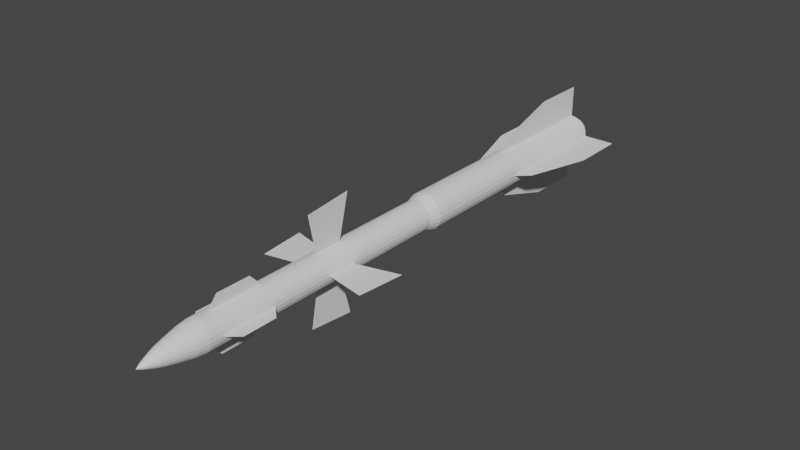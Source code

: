 # Source: R-27ER.blend  (saved by Blender 2.80.75; exported with 4.5.12 LTS)
import bpy
from mathutils import Matrix  # noqa: F401  (used for matrix-valued properties, if any)

bpy.ops.wm.read_factory_settings(use_empty=True)
scene = bpy.context.scene
scene.name = 'Scene'

# ---- collections
col_collection = bpy.data.collections.new('Collection'); scene.collection.children.link(col_collection)

# ---- world
world_world = bpy.data.worlds.new('World'); scene.world = world_world
world_world.use_nodes = True; world_world.node_tree.nodes.clear()
_N = world_world.node_tree.nodes; _L = world_world.node_tree.links
n0 = _N.new('ShaderNodeOutputWorld'); n0.name = 'World Output'; n0.location = (300, 300)
n1 = _N.new('ShaderNodeBackground'); n1.name = 'Background'; n1.location = (10, 300)
n1.inputs[0].default_value = (0.05088, 0.05088, 0.05088, 1.0)
_L.new(n1.outputs[0], n0.inputs[0])
n0.is_active_output = True
world_world.color = (0.05088, 0.05088, 0.05088)
world_world.use_sun_shadow = False
world_world.sun_shadow_jitter_overblur = 0.0

# ---- meshes
me_cube_007 = bpy.data.meshes.new('Cube.007')
me_cube_007.from_pydata([(-1.0, 7.401, 0.8808), (-1.0, 7.948, 1.477), (-1.0, 13.7, 0.8808), (-1.0, 13.7, 1.477), (1.0, 7.401, 0.8808), (1.0, 7.948, 1.477), (1.0, 13.7, 0.8808), (1.0, 13.7, 1.477), (-1.0, 11.03, 2.422), (-1.0, 13.7, 2.422), (1.0, 11.03, 2.422), (1.0, 13.7, 2.422), (-1.0, -5.058, 0.709), (-1.0, -5.436, 2.584), (-1.0, -3.727, 0.709), (-1.0, -3.186, 2.81), (1.0, -5.058, 0.709), (1.0, -5.436, 2.584), (1.0, -3.727, 0.709), (1.0, -3.186, 2.81), (-1.0, -10.74, 0.709), (-1.0, -10.21, 1.306), (-1.0, -8.052, 0.709), (-1.0, -8.59, 1.306), (1.0, -10.74, 0.709), (1.0, -10.21, 1.306), (1.0, -8.052, 0.709), (1.0, -8.59, 1.306), (-1.0, 7.401, -0.8808), (-1.0, 7.948, -1.477), (-1.0, 13.7, -0.8808), (-1.0, 13.7, -1.477), (1.0, 7.401, -0.8808), (1.0, 7.948, -1.477), (1.0, 13.7, -0.8808), (1.0, 13.7, -1.477), (-1.0, 11.03, -2.422), (-1.0, 13.7, -2.422), (1.0, 11.03, -2.422), (1.0, 13.7, -2.422), (-1.0, -5.058, -0.709), (-1.0, -5.436, -2.584), (-1.0, -3.727, -0.709), (-1.0, -3.186, -2.81), (1.0, -5.058, -0.709), (1.0, -5.436, -2.584), (1.0, -3.727, -0.709), (1.0, -3.186, -2.81), (-1.0, -10.74, -0.709), (-1.0, -10.21, -1.306), (-1.0, -8.052, -0.709), (-1.0, -8.59, -1.306), (1.0, -10.74, -0.709), (1.0, -10.21, -1.306), (1.0, -8.052, -0.709), (1.0, -8.59, -1.306), (-125.8, 7.401, -0.006999), (-211.0, 7.948, -0.006999), (-125.8, 13.7, -0.006998), (-211.0, 13.7, -0.006998), (-125.8, 7.401, 0.007001), (-211.0, 7.948, 0.007001), (-125.8, 13.7, 0.007002), (-211.0, 13.7, 0.007002), (-346.0, 11.03, -0.006998), (-346.0, 13.7, -0.006998), (-346.0, 11.03, 0.007002), (-346.0, 13.7, 0.007002), (-101.3, -5.058, -0.007001), (-369.2, -5.436, -0.007), (-101.3, -3.727, -0.007), (-401.5, -3.186, -0.007), (-101.3, -5.058, 0.006999), (-369.2, -5.436, 0.007), (-101.3, -3.727, 0.007), (-401.5, -3.186, 0.007), (-101.3, -10.74, -0.007001), (-186.6, -10.21, -0.007001), (-101.3, -8.052, -0.007001), (-186.6, -8.59, -0.007001), (-101.3, -10.74, 0.006999), (-186.6, -10.21, 0.006999), (-101.3, -8.052, 0.006999), (-186.6, -8.59, 0.006999), (125.8, 7.401, -0.006999), (211.0, 7.948, -0.006999), (125.8, 13.7, -0.006998), (211.0, 13.7, -0.006998), (125.8, 7.401, 0.007001), (211.0, 7.948, 0.007001), (125.8, 13.7, 0.007002), (211.0, 13.7, 0.007002), (346.0, 11.03, -0.006999), (346.0, 13.7, -0.006999), (346.0, 11.03, 0.007001), (346.0, 13.7, 0.007001), (101.3, -5.058, -0.007001), (369.2, -5.436, -0.007001), (101.3, -3.727, -0.007001), (401.5, -3.186, -0.007001), (101.3, -5.058, 0.006999), (369.2, -5.436, 0.006999), (101.3, -3.727, 0.006999), (401.5, -3.186, 0.006999), (101.3, -10.74, -0.007002), (186.6, -10.21, -0.007002), (101.3, -8.052, -0.007001), (186.6, -8.59, -0.007001), (101.3, -10.74, 0.006998), (186.6, -10.21, 0.006998), (101.3, -8.052, 0.006999), (186.6, -8.59, 0.006999)], [], [(0, 1, 3, 2), (2, 3, 7, 6), (6, 7, 5, 4), (4, 5, 1, 0), (3, 1, 8, 9), (11, 9, 8, 10), (1, 5, 10, 8), (7, 3, 9, 11), (5, 7, 11, 10), (12, 13, 15, 14), (14, 15, 19, 18), (18, 19, 17, 16), (16, 17, 13, 12), (13, 17, 19, 15), (20, 21, 23, 22), (22, 23, 27, 26), (26, 27, 25, 24), (24, 25, 21, 20), (21, 25, 27, 23), (28, 30, 31, 29), (30, 34, 35, 31), (34, 32, 33, 35), (32, 28, 29, 33), (31, 37, 36, 29), (39, 38, 36, 37), (29, 36, 38, 33), (35, 39, 37, 31), (33, 38, 39, 35), (40, 42, 43, 41), (42, 46, 47, 43), (46, 44, 45, 47), (44, 40, 41, 45), (41, 43, 47, 45), (48, 50, 51, 49), (50, 54, 55, 51), (54, 52, 53, 55), (52, 48, 49, 53), (49, 51, 55, 53), (56, 57, 59, 58), (58, 59, 63, 62), (62, 63, 61, 60), (60, 61, 57, 56), (59, 57, 64, 65), (67, 65, 64, 66), (57, 61, 66, 64), (63, 59, 65, 67), (61, 63, 67, 66), (68, 69, 71, 70), (70, 71, 75, 74), (74, 75, 73, 72), (72, 73, 69, 68), (69, 73, 75, 71), (76, 77, 79, 78), (78, 79, 83, 82), (82, 83, 81, 80), (80, 81, 77, 76), (77, 81, 83, 79), (84, 86, 87, 85), (86, 90, 91, 87), (90, 88, 89, 91), (88, 84, 85, 89), (87, 93, 92, 85), (95, 94, 92, 93), (85, 92, 94, 89), (91, 95, 93, 87), (89, 94, 95, 91), (96, 98, 99, 97), (98, 102, 103, 99), (102, 100, 101, 103), (100, 96, 97, 101), (97, 99, 103, 101), (104, 106, 107, 105), (106, 110, 111, 107), (110, 108, 109, 111), (108, 104, 105, 109), (105, 107, 111, 109)])
_uv = me_cube_007.uv_layers.new(name='UVMap')
_uv.uv.foreach_set('vector', [0.375, 0.0, 0.625, 0.0, 0.625, 0.25, 0.375, 0.25, 0.375, 0.25, 0.625, 0.25, 0.625, 0.5, 0.375, 0.5, 0.375, 0.5, 0.625, 0.5, 0.625, 0.75, 0.375, 0.75, 0.375, 0.75, 0.625, 0.75, 0.625, 1.0, 0.375, 1.0, 0.625, 0.25, 0.625, 0.0, 0.625, 0.0, 0.625, 0.25, 0.625, 0.5, 0.875, 0.5, 0.875, 0.75, 0.625, 0.75, 0.625, 1.0, 0.625, 0.75, 0.625, 0.75, 0.625, 1.0, 0.625, 0.5, 0.625, 0.25, 0.625, 0.25, 0.625, 0.5, 0.625, 0.75, 0.625, 0.5, 0.625, 0.5, 0.625, 0.75, 0.375, 0.0, 0.625, 0.0, 0.625, 0.25, 0.375, 0.25, 0.375, 0.25, 0.625, 0.25, 0.625, 0.5, 0.375, 0.5, 0.375, 0.5, 0.625, 0.5, 0.625, 0.75, 0.375, 0.75, 0.375, 0.75, 0.625, 0.75, 0.625, 1.0, 0.375, 1.0, 0.625, 1.0, 0.625, 0.75, 0.625, 0.5, 0.625, 0.25, 0.375, 0.0, 0.625, 0.0, 0.625, 0.25, 0.375, 0.25, 0.375, 0.25, 0.625, 0.25, 0.625, 0.5, 0.375, 0.5, 0.375, 0.5, 0.625, 0.5, 0.625, 0.75, 0.375, 0.75, 0.375, 0.75, 0.625, 0.75, 0.625, 1.0, 0.375, 1.0, 0.625, 1.0, 0.625, 0.75, 0.625, 0.5, 0.625, 0.25, 0.375, 0.0, 0.375, 0.25, 0.625, 0.25, 0.625, 0.0, 0.375, 0.25, 0.375, 0.5, 0.625, 0.5, 0.625, 0.25, 0.375, 0.5, 0.375, 0.75, 0.625, 0.75, 0.625, 0.5, 0.375, 0.75, 0.375, 1.0, 0.625, 1.0, 0.625, 0.75, 0.625, 0.25, 0.625, 0.25, 0.625, 0.0, 0.625, 0.0, 0.625, 0.5, 0.625, 0.75, 0.875, 0.75, 0.875, 0.5, 0.625, 1.0, 0.625, 1.0, 0.625, 0.75, 0.625, 0.75, 0.625, 0.5, 0.625, 0.5, 0.625, 0.25, 0.625, 0.25, 0.625, 0.75, 0.625, 0.75, 0.625, 0.5, 0.625, 0.5, 0.375, 0.0, 0.375, 0.25, 0.625, 0.25, 0.625, 0.0, 0.375, 0.25, 0.375, 0.5, 0.625, 0.5, 0.625, 0.25, 0.375, 0.5, 0.375, 0.75, 0.625, 0.75, 0.625, 0.5, 0.375, 0.75, 0.375, 1.0, 0.625, 1.0, 0.625, 0.75, 0.625, 1.0, 0.625, 0.25, 0.625, 0.5, 0.625, 0.75, 0.375, 0.0, 0.375, 0.25, 0.625, 0.25, 0.625, 0.0, 0.375, 0.25, 0.375, 0.5, 0.625, 0.5, 0.625, 0.25, 0.375, 0.5, 0.375, 0.75, 0.625, 0.75, 0.625, 0.5, 0.375, 0.75, 0.375, 1.0, 0.625, 1.0, 0.625, 0.75, 0.625, 1.0, 0.625, 0.25, 0.625, 0.5, 0.625, 0.75, 0.375, 0.0, 0.625, 0.0, 0.625, 0.25, 0.375, 0.25, 0.375, 0.25, 0.625, 0.25, 0.625, 0.5, 0.375, 0.5, 0.375, 0.5, 0.625, 0.5, 0.625, 0.75, 0.375, 0.75, 0.375, 0.75, 0.625, 0.75, 0.625, 1.0, 0.375, 1.0, 0.625, 0.25, 0.625, 0.0, 0.625, 0.0, 0.625, 0.25, 0.625, 0.5, 0.875, 0.5, 0.875, 0.75, 0.625, 0.75, 0.625, 1.0, 0.625, 0.75, 0.625, 0.75, 0.625, 1.0, 0.625, 0.5, 0.625, 0.25, 0.625, 0.25, 0.625, 0.5, 0.625, 0.75, 0.625, 0.5, 0.625, 0.5, 0.625, 0.75, 0.375, 0.0, 0.625, 0.0, 0.625, 0.25, 0.375, 0.25, 0.375, 0.25, 0.625, 0.25, 0.625, 0.5, 0.375, 0.5, 0.375, 0.5, 0.625, 0.5, 0.625, 0.75, 0.375, 0.75, 0.375, 0.75, 0.625, 0.75, 0.625, 1.0, 0.375, 1.0, 0.625, 1.0, 0.625, 0.75, 0.625, 0.5, 0.625, 0.25, 0.375, 0.0, 0.625, 0.0, 0.625, 0.25, 0.375, 0.25, 0.375, 0.25, 0.625, 0.25, 0.625, 0.5, 0.375, 0.5, 0.375, 0.5, 0.625, 0.5, 0.625, 0.75, 0.375, 0.75, 0.375, 0.75, 0.625, 0.75, 0.625, 1.0, 0.375, 1.0, 0.625, 1.0, 0.625, 0.75, 0.625, 0.5, 0.625, 0.25, 0.375, 0.0, 0.375, 0.25, 0.625, 0.25, 0.625, 0.0, 0.375, 0.25, 0.375, 0.5, 0.625, 0.5, 0.625, 0.25, 0.375, 0.5, 0.375, 0.75, 0.625, 0.75, 0.625, 0.5, 0.375, 0.75, 0.375, 1.0, 0.625, 1.0, 0.625, 0.75, 0.625, 0.25, 0.625, 0.25, 0.625, 0.0, 0.625, 0.0, 0.625, 0.5, 0.625, 0.75, 0.875, 0.75, 0.875, 0.5, 0.625, 1.0, 0.625, 1.0, 0.625, 0.75, 0.625, 0.75, 0.625, 0.5, 0.625, 0.5, 0.625, 0.25, 0.625, 0.25, 0.625, 0.75, 0.625, 0.75, 0.625, 0.5, 0.625, 0.5, 0.375, 0.0, 0.375, 0.25, 0.625, 0.25, 0.625, 0.0, 0.375, 0.25, 0.375, 0.5, 0.625, 0.5, 0.625, 0.25, 0.375, 0.5, 0.375, 0.75, 0.625, 0.75, 0.625, 0.5, 0.375, 0.75, 0.375, 1.0, 0.625, 1.0, 0.625, 0.75, 0.625, 1.0, 0.625, 0.25, 0.625, 0.5, 0.625, 0.75, 0.375, 0.0, 0.375, 0.25, 0.625, 0.25, 0.625, 0.0, 0.375, 0.25, 0.375, 0.5, 0.625, 0.5, 0.625, 0.25, 0.375, 0.5, 0.375, 0.75, 0.625, 0.75, 0.625, 0.5, 0.375, 0.75, 0.375, 1.0, 0.625, 1.0, 0.625, 0.75, 0.625, 1.0, 0.625, 0.25, 0.625, 0.5, 0.625, 0.75])
me_cube_007.use_remesh_preserve_volume = False
me_cube_007.use_remesh_preserve_attributes = False
me_cube_007.use_mirror_vertex_groups = False
me_cube_007.update()
me_cylinder_002 = bpy.data.meshes.new('Cylinder.002')
me_cylinder_002.from_pydata([(-3.134e-15, 1.0, -15.12), (1.414e-16, 1.0, 1.637), (0.2588, 0.9659, -15.12), (0.2588, 0.9659, 1.637), (0.5, 0.866, -15.12), (0.5, 0.866, 1.637), (0.7071, 0.7071, -15.12), (0.7071, 0.7071, 1.637), (0.866, 0.5, -15.12), (0.866, 0.5, 1.637), (0.9659, 0.2588, -15.12), (0.9659, 0.2588, 1.637), (1.0, -9.903e-07, -15.12), (1.0, 1.236e-07, 1.637), (0.9659, -0.2588, -15.12), (0.9659, -0.2588, 1.637), (0.866, -0.5, -15.12), (0.866, -0.5, 1.637), (0.7071, -0.7071, -15.12), (0.7071, -0.7071, 1.637), (0.5, -0.866, -15.12), (0.5, -0.866, 1.637), (0.2588, -0.9659, -15.12), (0.2588, -0.9659, 1.637), (3.894e-07, -1.0, -15.12), (3.894e-07, -1.0, 1.637), (-0.2588, -0.9659, -15.12), (-0.2588, -0.9659, 1.637), (-0.5, -0.866, -15.12), (-0.5, -0.866, 1.637), (-0.7071, -0.7071, -15.12), (-0.7071, -0.7071, 1.637), (-0.866, -0.5, -15.12), (-0.866, -0.5, 1.637), (-0.9659, -0.2588, -15.12), (-0.9659, -0.2588, 1.637), (-1.0, -1.531e-06, -15.12), (-1.0, -4.168e-07, 1.637), (-0.9659, 0.2588, -15.12), (-0.9659, 0.2588, 1.637), (-0.866, 0.5, -15.12), (-0.866, 0.5, 1.637), (-0.7071, 0.7071, -15.12), (-0.7071, 0.7071, 1.637), (-0.5, 0.866, -15.12), (-0.5, 0.866, 1.637), (-0.2588, 0.9659, -15.12), (-0.2588, 0.9659, 1.637), (1.758e-09, 0.9538, -15.49), (0.2469, 0.9213, -15.49), (0.4769, 0.826, -15.49), (0.6744, 0.6744, -15.49), (0.826, 0.4769, -15.49), (0.9213, 0.2469, -15.49), (0.9538, -1.001e-06, -15.49), (0.9213, -0.2469, -15.49), (0.826, -0.4769, -15.49), (0.6744, -0.6744, -15.49), (0.4769, -0.826, -15.49), (0.2469, -0.9213, -15.49), (3.732e-07, -0.9538, -15.49), (-0.2469, -0.9213, -15.49), (-0.4769, -0.826, -15.49), (-0.6744, -0.6744, -15.49), (-0.826, -0.4769, -15.49), (-0.9213, -0.2469, -15.49), (-0.9538, -1.516e-06, -15.49), (-0.9213, 0.2469, -15.49), (-0.826, 0.4769, -15.49), (-0.6744, 0.6744, -15.49), (-0.4769, 0.826, -15.49), (-0.2469, 0.9213, -15.49), (3.391e-09, 0.9129, -15.81), (0.2363, 0.8818, -15.81), (0.4565, 0.7906, -15.81), (0.6455, 0.6455, -15.81), (0.7906, 0.4565, -15.81), (0.8818, 0.2363, -15.81), (0.9129, -1.011e-06, -15.81), (0.8818, -0.2363, -15.81), (0.7906, -0.4565, -15.81), (0.6455, -0.6455, -15.81), (0.4565, -0.7906, -15.81), (0.2363, -0.8818, -15.81), (3.589e-07, -0.9129, -15.81), (-0.2363, -0.8818, -15.81), (-0.4565, -0.7906, -15.81), (-0.6455, -0.6455, -15.81), (-0.7906, -0.4565, -15.81), (-0.8818, -0.2363, -15.81), (-0.9129, -1.504e-06, -15.81), (-0.8818, 0.2363, -15.81), (-0.7906, 0.4565, -15.81), (-0.6455, 0.6455, -15.81), (-0.4565, 0.7906, -15.81), (-0.2363, 0.8818, -15.81), (9.269e-09, 0.8372, -16.16), (0.2167, 0.8086, -16.16), (0.4186, 0.725, -16.16), (0.592, 0.592, -16.16), (0.725, 0.4186, -16.16), (0.8086, 0.2167, -16.16), (0.8372, -1.026e-06, -16.16), (0.8086, -0.2167, -16.16), (0.725, -0.4186, -16.16), (0.592, -0.592, -16.16), (0.4186, -0.725, -16.16), (0.2167, -0.8086, -16.16), (3.353e-07, -0.8372, -16.16), (-0.2167, -0.8086, -16.16), (-0.4186, -0.725, -16.16), (-0.592, -0.592, -16.16), (-0.725, -0.4186, -16.16), (-0.8086, -0.2167, -16.16), (-0.8372, -1.478e-06, -16.16), (-0.8086, 0.2167, -16.16), (-0.725, 0.4186, -16.16), (-0.592, 0.592, -16.16), (-0.4186, 0.725, -16.16), (-0.2167, 0.8086, -16.16), (1.428e-08, 0.7714, -16.47), (0.1996, 0.7451, -16.47), (0.3857, 0.668, -16.47), (0.5454, 0.5454, -16.47), (0.668, 0.3857, -16.47), (0.7451, 0.1996, -16.47), (0.7714, -1.04e-06, -16.47), (0.7451, -0.1996, -16.47), (0.668, -0.3857, -16.47), (0.5454, -0.5454, -16.47), (0.3857, -0.668, -16.47), (0.1996, -0.7451, -16.47), (3.147e-07, -0.7714, -16.47), (-0.1996, -0.7451, -16.47), (-0.3857, -0.668, -16.47), (-0.5454, -0.5454, -16.47), (-0.668, -0.3857, -16.47), (-0.7451, -0.1996, -16.47), (-0.7714, -1.457e-06, -16.47), (-0.7451, 0.1996, -16.47), (-0.668, 0.3857, -16.47), (-0.5454, 0.5454, -16.47), (-0.3857, 0.668, -16.47), (-0.1996, 0.7451, -16.47), (9.608e-07, 0.7112, -16.76), (0.1841, 0.6869, -16.76), (0.3556, 0.6159, -16.76), (0.5029, 0.5029, -16.76), (0.6159, 0.3556, -16.76), (0.6869, 0.1841, -16.76), (0.7112, -1.053e-06, -16.76), (0.6869, -0.1841, -16.76), (0.6159, -0.3556, -16.76), (0.5029, -0.5029, -16.76), (0.3556, -0.6159, -16.76), (0.1841, -0.6869, -16.76), (1.238e-06, -0.7112, -16.76), (-0.1841, -0.6869, -16.76), (-0.3556, -0.6159, -16.76), (-0.5029, -0.5029, -16.76), (-0.6159, -0.3556, -16.76), (-0.6869, -0.1841, -16.76), (-0.7112, -1.437e-06, -16.76), (-0.6869, 0.1841, -16.76), (-0.6159, 0.3556, -16.76), (-0.5029, 0.5029, -16.76), (-0.3556, 0.6159, -16.76), (-0.1841, 0.6869, -16.76), (1.437e-06, 0.6373, -17.07), (0.1649, 0.6156, -17.07), (0.3186, 0.5519, -17.07), (0.4506, 0.4506, -17.07), (0.5519, 0.3186, -17.07), (0.6156, 0.1649, -17.07), (0.6373, -1.069e-06, -17.07), (0.6156, -0.1649, -17.07), (0.5519, -0.3186, -17.07), (0.4506, -0.4506, -17.07), (0.3186, -0.5519, -17.07), (0.1649, -0.6156, -17.07), (1.685e-06, -0.6373, -17.07), (-0.1649, -0.6156, -17.07), (-0.3186, -0.5519, -17.07), (-0.4506, -0.4506, -17.07), (-0.5519, -0.3186, -17.07), (-0.6156, -0.1649, -17.07), (-0.6373, -1.413e-06, -17.07), (-0.6156, 0.1649, -17.07), (-0.5519, 0.3186, -17.07), (-0.4506, 0.4506, -17.07), (-0.3186, 0.5519, -17.07), (-0.1649, 0.6156, -17.07), (1.911e-06, 0.5708, -17.35), (0.1477, 0.5514, -17.35), (0.2854, 0.4943, -17.35), (0.4036, 0.4036, -17.35), (0.4943, 0.2854, -17.35), (0.5514, 0.1477, -17.35), (0.5708, -1.081e-06, -17.35), (0.5514, -0.1477, -17.35), (0.4943, -0.2854, -17.35), (0.4036, -0.4036, -17.35), (0.2854, -0.4943, -17.35), (0.1477, -0.5514, -17.35), (2.133e-06, -0.5708, -17.35), (-0.1477, -0.5514, -17.35), (-0.2854, -0.4943, -17.35), (-0.4036, -0.4036, -17.35), (-0.4943, -0.2854, -17.35), (-0.5514, -0.1477, -17.35), (-0.5708, -1.39e-06, -17.35), (-0.5514, 0.1477, -17.35), (-0.4943, 0.2854, -17.35), (-0.4036, 0.4036, -17.35), (-0.2854, 0.4943, -17.35), (-0.1477, 0.5514, -17.35), (2.392e-06, 0.4904, -17.62), (0.1269, 0.4737, -17.62), (0.2452, 0.4247, -17.62), (0.3468, 0.3468, -17.62), (0.4247, 0.2452, -17.62), (0.4737, 0.1269, -17.62), (0.4904, -1.097e-06, -17.62), (0.4737, -0.1269, -17.62), (0.4247, -0.2452, -17.62), (0.3468, -0.3468, -17.62), (0.2452, -0.4247, -17.62), (0.1269, -0.4737, -17.62), (2.583e-06, -0.4904, -17.62), (-0.1269, -0.4737, -17.62), (-0.2452, -0.4247, -17.62), (-0.3468, -0.3468, -17.62), (-0.4247, -0.2452, -17.62), (-0.4737, -0.1269, -17.62), (-0.4904, -1.362e-06, -17.62), (-0.4737, 0.1269, -17.62), (-0.4247, 0.2452, -17.62), (-0.3468, 0.3468, -17.62), (-0.2452, 0.4247, -17.62), (-0.1269, 0.4737, -17.62), (2.397e-06, 0.4147, -17.84), (0.1073, 0.4006, -17.84), (0.2074, 0.3592, -17.84), (0.2933, 0.2933, -17.84), (0.3592, 0.2074, -17.84), (0.4006, 0.1073, -17.84), (0.4147, -1.111e-06, -17.84), (0.4006, -0.1073, -17.84), (0.3592, -0.2074, -17.84), (0.2933, -0.2933, -17.84), (0.2074, -0.3592, -17.84), (0.1073, -0.4006, -17.84), (2.559e-06, -0.4147, -17.84), (-0.1073, -0.4006, -17.84), (-0.2074, -0.3592, -17.84), (-0.2933, -0.2933, -17.84), (-0.3592, -0.2074, -17.84), (-0.4006, -0.1073, -17.84), (-0.4147, -1.336e-06, -17.84), (-0.4006, 0.1073, -17.84), (-0.3592, 0.2074, -17.84), (-0.2933, 0.2933, -17.84), (-0.2074, 0.3592, -17.84), (-0.1073, 0.4006, -17.84), (1.934e-06, 0.3241, -18.09), (0.0839, 0.3131, -18.09), (0.1621, 0.2807, -18.09), (0.2292, 0.2292, -18.09), (0.2807, 0.1621, -18.09), (0.3131, 0.08389, -18.09), (0.3242, -1.131e-06, -18.09), (0.3131, -0.0839, -18.09), (0.2807, -0.1621, -18.09), (0.2292, -0.2292, -18.09), (0.1621, -0.2807, -18.09), (0.0839, -0.3131, -18.09), (2.06e-06, -0.3242, -18.09), (-0.08389, -0.3131, -18.09), (-0.1621, -0.2807, -18.09), (-0.2292, -0.2292, -18.09), (-0.2807, -0.1621, -18.09), (-0.3131, -0.0839, -18.09), (-0.3241, -1.306e-06, -18.09), (-0.3131, 0.08389, -18.09), (-0.2807, 0.1621, -18.09), (-0.2292, 0.2292, -18.09), (-0.1621, 0.2807, -18.09), (-0.08389, 0.3131, -18.09), (9.917e-07, 0.2556, -18.27), (0.06616, 0.2469, -18.27), (0.1278, 0.2214, -18.27), (0.1808, 0.1807, -18.27), (0.2214, 0.1278, -18.27), (0.2469, 0.06616, -18.27), (0.2556, -1.145e-06, -18.27), (0.2469, -0.06616, -18.27), (0.2214, -0.1278, -18.27), (0.1808, -0.1808, -18.27), (0.1278, -0.2214, -18.27), (0.06616, -0.2469, -18.27), (1.091e-06, -0.2556, -18.27), (-0.06616, -0.2469, -18.27), (-0.1278, -0.2214, -18.27), (-0.1807, -0.1808, -18.27), (-0.2214, -0.1278, -18.27), (-0.2469, -0.06616, -18.27), (-0.2556, -1.283e-06, -18.27), (-0.2469, 0.06616, -18.27), (-0.2214, 0.1278, -18.27), (-0.1807, 0.1807, -18.27), (-0.1278, 0.2214, -18.27), (-0.06616, 0.2469, -18.27), (5.249e-07, 0.2007, -18.42), (0.05196, 0.1939, -18.42), (0.1004, 0.1739, -18.42), (0.142, 0.142, -18.42), (0.1739, 0.1004, -18.42), (0.1939, 0.05196, -18.42), (0.2008, -1.155e-06, -18.42), (0.1939, -0.05196, -18.42), (0.1739, -0.1004, -18.42), (0.142, -0.142, -18.42), (0.1004, -0.1739, -18.42), (0.05196, -0.1939, -18.42), (6.03e-07, -0.2008, -18.42), (-0.05196, -0.1939, -18.42), (-0.1004, -0.1739, -18.42), (-0.142, -0.142, -18.42), (-0.1739, -0.1004, -18.42), (-0.1939, -0.05196, -18.42), (-0.2008, -1.264e-06, -18.42), (-0.1939, 0.05196, -18.42), (-0.1739, 0.1004, -18.42), (-0.142, 0.142, -18.42), (-0.1004, 0.1739, -18.42), (-0.05196, 0.1939, -18.42), (5.498e-08, 0.1077, -18.6), (0.02788, 0.1041, -18.6), (0.05386, 0.09329, -18.6), (0.07618, 0.07617, -18.6), (0.0933, 0.05386, -18.6), (0.1041, 0.02788, -18.6), (0.1077, -1.173e-06, -18.6), (0.1041, -0.02788, -18.6), (0.0933, -0.05387, -18.6), (0.07618, -0.07618, -18.6), (0.05386, -0.0933, -18.6), (0.02788, -0.1041, -18.6), (9.693e-08, -0.1077, -18.6), (-0.02788, -0.1041, -18.6), (-0.05386, -0.0933, -18.6), (-0.07618, -0.07618, -18.6), (-0.0933, -0.05387, -18.6), (-0.1041, -0.02788, -18.6), (-0.1077, -1.231e-06, -18.6), (-0.1041, 0.02788, -18.6), (-0.0933, 0.05386, -18.6), (-0.07618, 0.07617, -18.6), (-0.05386, 0.09329, -18.6), (-0.02788, 0.1041, -18.6), (-2.764e-06, -1.191e-06, -18.79), (-0.6011, 1.041, 2.36), (-0.8502, 0.8502, 2.36), (-1.041, 0.6011, 2.36), (-1.161, 0.3112, 2.36), (-1.202, -4.91e-07, 2.36), (-1.161, -0.3112, 2.36), (-1.041, -0.6011, 2.36), (-0.8502, -0.8502, 2.36), (-0.6011, -1.041, 2.36), (-0.3112, -1.161, 2.36), (4.615e-07, -1.202, 2.36), (0.3112, -1.161, 2.36), (0.6011, -1.041, 2.36), (0.8502, -0.8502, 2.36), (1.041, -0.6011, 2.36), (1.161, -0.3112, 2.36), (1.202, 1.587e-07, 2.36), (1.161, 0.3112, 2.36), (1.041, 0.6011, 2.36), (0.8502, 0.8502, 2.36), (0.6011, 1.041, 2.36), (0.3112, 1.161, 2.36), (-6.702e-09, 1.202, 2.36), (-0.3112, 1.161, 2.36), (-0.6011, 1.041, 18.38), (-0.8502, 0.8502, 18.38), (-1.041, 0.6011, 18.38), (-1.161, 0.3112, 18.38), (-1.202, -4.898e-07, 18.38), (-1.161, -0.3112, 18.38), (-1.041, -0.6011, 18.38), (-0.8502, -0.8502, 18.38), (-0.6011, -1.041, 18.38), (-0.3112, -1.161, 18.38), (1.404e-06, -1.202, 18.38), (0.3112, -1.161, 18.38), (0.6011, -1.041, 18.38), (0.8502, -0.8502, 18.38), (1.041, -0.6011, 18.38), (1.161, -0.3112, 18.38), (1.202, 1.599e-07, 18.38), (1.161, 0.3112, 18.38), (1.041, 0.6011, 18.38), (0.8502, 0.8502, 18.38), (0.6011, 1.041, 18.38), (0.3112, 1.161, 18.38), (9.356e-07, 1.202, 18.38), (-0.3112, 1.161, 18.38), (-0.374, 0.6478, 19.01), (-0.5289, 0.5289, 19.01), (-0.6478, 0.374, 19.01), (-0.7225, 0.1936, 19.01), (-0.748, -3.105e-07, 19.01), (-0.7225, -0.1936, 19.01), (-0.6478, -0.374, 19.01), (-0.5289, -0.5289, 19.01), (-0.374, -0.6478, 19.01), (-0.1936, -0.7225, 19.01), (1.216e-06, -0.748, 19.01), (0.1936, -0.7225, 19.01), (0.374, -0.6478, 19.01), (0.5289, -0.5289, 19.01), (0.6478, -0.374, 19.01), (0.7225, -0.1936, 19.01), (0.748, 8.376e-08, 19.01), (0.7225, 0.1936, 19.01), (0.6478, 0.374, 19.01), (0.5289, 0.5289, 19.01), (0.374, 0.6478, 19.01), (0.1936, 0.7225, 19.01), (9.346e-07, 0.748, 19.01), (-0.1936, 0.7225, 19.01), (0.7896, 0.2116, 19.01), (0.7079, 0.4087, 19.01), (0.8174, 9.211e-08, 19.01), (0.7896, -0.2116, 19.01), (0.7079, -0.4087, 19.01), (0.578, -0.578, 19.01), (0.4087, -0.7079, 19.01), (0.2116, -0.7896, 19.01), (1.245e-06, -0.8174, 19.01), (-0.2116, -0.7896, 19.01), (-0.4087, -0.7079, 19.01), (-0.578, -0.578, 19.01), (-0.7079, -0.4087, 19.01), (-0.7896, -0.2116, 19.01), (-0.8174, -3.496e-07, 19.01), (-0.7896, 0.2116, 19.01), (-0.7079, 0.4087, 19.01), (-0.578, 0.578, 19.01), (-0.4087, 0.7079, 19.01), (-0.2116, 0.7896, 19.01), (9.268e-07, 0.8174, 19.01), (0.578, 0.578, 19.01), (0.4087, 0.7079, 19.01), (0.2116, 0.7896, 19.01), (-0.374, 0.6478, 17.66), (-0.5289, 0.5289, 17.66), (-0.6478, 0.374, 17.66), (-0.7225, 0.1936, 17.66), (-0.748, -3.105e-07, 17.66), (-0.7225, -0.1936, 17.66), (-0.6478, -0.374, 17.66), (-0.5289, -0.5289, 17.66), (-0.374, -0.6478, 17.66), (-0.1936, -0.7225, 17.66), (4.369e-06, -0.748, 17.66), (0.1936, -0.7225, 17.66), (0.374, -0.6478, 17.66), (0.5289, -0.5289, 17.66), (0.6478, -0.374, 17.66), (0.7225, -0.1936, 17.66), (0.748, 8.376e-08, 17.66), (0.7225, 0.1936, 17.66), (0.6478, 0.374, 17.66), (0.5289, 0.5289, 17.66), (0.374, 0.6478, 17.66), (0.1936, 0.7225, 17.66), (4.087e-06, 0.748, 17.66), (-0.1936, 0.7225, 17.66)], [], [(0, 1, 3, 2), (2, 3, 5, 4), (4, 5, 7, 6), (6, 7, 9, 8), (8, 9, 11, 10), (10, 11, 13, 12), (12, 13, 15, 14), (14, 15, 17, 16), (16, 17, 19, 18), (18, 19, 21, 20), (20, 21, 23, 22), (22, 23, 25, 24), (24, 25, 27, 26), (26, 27, 29, 28), (28, 29, 31, 30), (30, 31, 33, 32), (32, 33, 35, 34), (34, 35, 37, 36), (36, 37, 39, 38), (38, 39, 41, 40), (40, 41, 43, 42), (42, 43, 45, 44), (9, 7, 380, 379), (44, 45, 47, 46), (46, 47, 1, 0), (26, 28, 62, 61), (53, 54, 78, 77), (36, 38, 67, 66), (46, 0, 48, 71), (2, 4, 50, 49), (12, 14, 55, 54), (22, 24, 60, 59), (32, 34, 65, 64), (42, 44, 70, 69), (8, 10, 53, 52), (18, 20, 58, 57), (28, 30, 63, 62), (38, 40, 68, 67), (4, 6, 51, 50), (14, 16, 56, 55), (0, 2, 49, 48), (24, 26, 61, 60), (34, 36, 66, 65), (44, 46, 71, 70), (10, 12, 54, 53), (20, 22, 59, 58), (30, 32, 64, 63), (40, 42, 69, 68), (6, 8, 52, 51), (16, 18, 57, 56), (81, 82, 106, 105), (68, 69, 93, 92), (61, 62, 86, 85), (54, 55, 79, 78), (69, 70, 94, 93), (62, 63, 87, 86), (55, 56, 80, 79), (70, 71, 95, 94), (48, 49, 73, 72), (63, 64, 88, 87), (56, 57, 81, 80), (71, 48, 72, 95), (49, 50, 74, 73), (64, 65, 89, 88), (57, 58, 82, 81), (50, 51, 75, 74), (65, 66, 90, 89), (58, 59, 83, 82), (51, 52, 76, 75), (66, 67, 91, 90), (59, 60, 84, 83), (52, 53, 77, 76), (67, 68, 92, 91), (60, 61, 85, 84), (116, 117, 141, 140), (74, 75, 99, 98), (89, 90, 114, 113), (82, 83, 107, 106), (75, 76, 100, 99), (90, 91, 115, 114), (83, 84, 108, 107), (76, 77, 101, 100), (91, 92, 116, 115), (84, 85, 109, 108), (77, 78, 102, 101), (92, 93, 117, 116), (85, 86, 110, 109), (78, 79, 103, 102), (93, 94, 118, 117), (86, 87, 111, 110), (79, 80, 104, 103), (94, 95, 119, 118), (72, 73, 97, 96), (87, 88, 112, 111), (80, 81, 105, 104), (95, 72, 96, 119), (73, 74, 98, 97), (88, 89, 113, 112), (129, 130, 154, 153), (109, 110, 134, 133), (102, 103, 127, 126), (117, 118, 142, 141), (110, 111, 135, 134), (103, 104, 128, 127), (118, 119, 143, 142), (96, 97, 121, 120), (111, 112, 136, 135), (104, 105, 129, 128), (119, 96, 120, 143), (97, 98, 122, 121), (112, 113, 137, 136), (105, 106, 130, 129), (98, 99, 123, 122), (113, 114, 138, 137), (106, 107, 131, 130), (99, 100, 124, 123), (114, 115, 139, 138), (107, 108, 132, 131), (100, 101, 125, 124), (115, 116, 140, 139), (108, 109, 133, 132), (101, 102, 126, 125), (157, 158, 182, 181), (122, 123, 147, 146), (137, 138, 162, 161), (130, 131, 155, 154), (123, 124, 148, 147), (138, 139, 163, 162), (131, 132, 156, 155), (124, 125, 149, 148), (139, 140, 164, 163), (132, 133, 157, 156), (125, 126, 150, 149), (140, 141, 165, 164), (133, 134, 158, 157), (126, 127, 151, 150), (141, 142, 166, 165), (134, 135, 159, 158), (127, 128, 152, 151), (142, 143, 167, 166), (120, 121, 145, 144), (135, 136, 160, 159), (128, 129, 153, 152), (143, 120, 144, 167), (121, 122, 146, 145), (136, 137, 161, 160), (170, 171, 195, 194), (150, 151, 175, 174), (165, 166, 190, 189), (158, 159, 183, 182), (151, 152, 176, 175), (166, 167, 191, 190), (144, 145, 169, 168), (159, 160, 184, 183), (152, 153, 177, 176), (167, 144, 168, 191), (145, 146, 170, 169), (160, 161, 185, 184), (153, 154, 178, 177), (146, 147, 171, 170), (161, 162, 186, 185), (154, 155, 179, 178), (147, 148, 172, 171), (162, 163, 187, 186), (155, 156, 180, 179), (148, 149, 173, 172), (163, 164, 188, 187), (156, 157, 181, 180), (149, 150, 174, 173), (164, 165, 189, 188), (205, 206, 230, 229), (185, 186, 210, 209), (178, 179, 203, 202), (171, 172, 196, 195), (186, 187, 211, 210), (179, 180, 204, 203), (172, 173, 197, 196), (187, 188, 212, 211), (180, 181, 205, 204), (173, 174, 198, 197), (188, 189, 213, 212), (181, 182, 206, 205), (174, 175, 199, 198), (189, 190, 214, 213), (182, 183, 207, 206), (175, 176, 200, 199), (190, 191, 215, 214), (168, 169, 193, 192), (183, 184, 208, 207), (176, 177, 201, 200), (191, 168, 192, 215), (169, 170, 194, 193), (184, 185, 209, 208), (177, 178, 202, 201), (218, 219, 243, 242), (198, 199, 223, 222), (213, 214, 238, 237), (206, 207, 231, 230), (199, 200, 224, 223), (214, 215, 239, 238), (192, 193, 217, 216), (207, 208, 232, 231), (200, 201, 225, 224), (215, 192, 216, 239), (193, 194, 218, 217), (208, 209, 233, 232), (201, 202, 226, 225), (194, 195, 219, 218), (209, 210, 234, 233), (202, 203, 227, 226), (195, 196, 220, 219), (210, 211, 235, 234), (203, 204, 228, 227), (196, 197, 221, 220), (211, 212, 236, 235), (204, 205, 229, 228), (197, 198, 222, 221), (212, 213, 237, 236), (246, 247, 271, 270), (233, 234, 258, 257), (226, 227, 251, 250), (219, 220, 244, 243), (234, 235, 259, 258), (227, 228, 252, 251), (220, 221, 245, 244), (235, 236, 260, 259), (228, 229, 253, 252), (221, 222, 246, 245), (236, 237, 261, 260), (229, 230, 254, 253), (222, 223, 247, 246), (237, 238, 262, 261), (230, 231, 255, 254), (223, 224, 248, 247), (238, 239, 263, 262), (216, 217, 241, 240), (231, 232, 256, 255), (224, 225, 249, 248), (239, 216, 240, 263), (217, 218, 242, 241), (232, 233, 257, 256), (225, 226, 250, 249), (281, 282, 306, 305), (261, 262, 286, 285), (254, 255, 279, 278), (247, 248, 272, 271), (262, 263, 287, 286), (240, 241, 265, 264), (255, 256, 280, 279), (248, 249, 273, 272), (263, 240, 264, 287), (241, 242, 266, 265), (256, 257, 281, 280), (249, 250, 274, 273), (242, 243, 267, 266), (257, 258, 282, 281), (250, 251, 275, 274), (243, 244, 268, 267), (258, 259, 283, 282), (251, 252, 276, 275), (244, 245, 269, 268), (259, 260, 284, 283), (252, 253, 277, 276), (245, 246, 270, 269), (260, 261, 285, 284), (253, 254, 278, 277), (294, 295, 319, 318), (274, 275, 299, 298), (267, 268, 292, 291), (282, 283, 307, 306), (275, 276, 300, 299), (268, 269, 293, 292), (283, 284, 308, 307), (276, 277, 301, 300), (269, 270, 294, 293), (284, 285, 309, 308), (277, 278, 302, 301), (270, 271, 295, 294), (285, 286, 310, 309), (278, 279, 303, 302), (271, 272, 296, 295), (286, 287, 311, 310), (264, 265, 289, 288), (279, 280, 304, 303), (272, 273, 297, 296), (287, 264, 288, 311), (265, 266, 290, 289), (280, 281, 305, 304), (273, 274, 298, 297), (266, 267, 291, 290), (322, 323, 347, 346), (309, 310, 334, 333), (302, 303, 327, 326), (295, 296, 320, 319), (310, 311, 335, 334), (288, 289, 313, 312), (303, 304, 328, 327), (296, 297, 321, 320), (311, 288, 312, 335), (289, 290, 314, 313), (304, 305, 329, 328), (297, 298, 322, 321), (290, 291, 315, 314), (305, 306, 330, 329), (298, 299, 323, 322), (291, 292, 316, 315), (306, 307, 331, 330), (299, 300, 324, 323), (292, 293, 317, 316), (307, 308, 332, 331), (300, 301, 325, 324), (293, 294, 318, 317), (308, 309, 333, 332), (301, 302, 326, 325), (357, 358, 360), (315, 316, 340, 339), (330, 331, 355, 354), (323, 324, 348, 347), (316, 317, 341, 340), (331, 332, 356, 355), (324, 325, 349, 348), (317, 318, 342, 341), (332, 333, 357, 356), (325, 326, 350, 349), (318, 319, 343, 342), (333, 334, 358, 357), (326, 327, 351, 350), (319, 320, 344, 343), (334, 335, 359, 358), (312, 313, 337, 336), (327, 328, 352, 351), (320, 321, 345, 344), (335, 312, 336, 359), (313, 314, 338, 337), (328, 329, 353, 352), (321, 322, 346, 345), (314, 315, 339, 338), (329, 330, 354, 353), (23, 21, 373, 372), (350, 351, 360), (343, 344, 360), (358, 359, 360), (336, 337, 360), (351, 352, 360), (344, 345, 360), (359, 336, 360), (337, 338, 360), (352, 353, 360), (345, 346, 360), (338, 339, 360), (353, 354, 360), (346, 347, 360), (339, 340, 360), (354, 355, 360), (347, 348, 360), (340, 341, 360), (355, 356, 360), (348, 349, 360), (341, 342, 360), (356, 357, 360), (349, 350, 360), (342, 343, 360), (13, 11, 378, 377), (47, 45, 361, 384), (37, 35, 366, 365), (27, 25, 371, 370), (3, 1, 383, 382), (17, 15, 376, 375), (7, 5, 381, 380), (41, 39, 364, 363), (31, 29, 369, 368), (21, 19, 374, 373), (11, 9, 379, 378), (45, 43, 362, 361), (35, 33, 367, 366), (25, 23, 372, 371), (15, 13, 377, 376), (5, 3, 382, 381), (1, 47, 384, 383), (39, 37, 365, 364), (29, 27, 370, 369), (19, 17, 375, 374), (361, 362, 386, 385), (33, 31, 368, 367), (43, 41, 363, 362), (392, 393, 443, 444), (376, 377, 401, 400), (369, 370, 394, 393), (362, 363, 387, 386), (377, 378, 402, 401), (370, 371, 395, 394), (363, 364, 388, 387), (378, 379, 403, 402), (371, 372, 396, 395), (364, 365, 389, 388), (379, 380, 404, 403), (372, 373, 397, 396), (365, 366, 390, 389), (380, 381, 405, 404), (373, 374, 398, 397), (366, 367, 391, 390), (381, 382, 406, 405), (383, 384, 408, 407), (374, 375, 399, 398), (367, 368, 392, 391), (382, 383, 407, 406), (384, 361, 385, 408), (375, 376, 400, 399), (368, 369, 393, 392), (427, 428, 476, 475), (399, 400, 436, 437), (403, 404, 454, 434), (408, 385, 451, 452), (391, 392, 444, 445), (398, 399, 437, 438), (404, 405, 455, 454), (407, 408, 452, 453), (390, 391, 445, 446), (397, 398, 438, 439), (405, 406, 456, 455), (389, 390, 446, 447), (396, 397, 439, 440), (406, 407, 453, 456), (388, 389, 447, 448), (395, 396, 440, 441), (402, 403, 434, 433), (387, 388, 448, 449), (394, 395, 441, 442), (401, 402, 433, 435), (386, 387, 449, 450), (393, 394, 442, 443), (400, 401, 435, 436), (385, 386, 450, 451), (427, 426, 433, 434), (426, 425, 435, 433), (425, 424, 436, 435), (424, 423, 437, 436), (423, 422, 438, 437), (422, 421, 439, 438), (421, 420, 440, 439), (420, 419, 441, 440), (419, 418, 442, 441), (418, 417, 443, 442), (417, 416, 444, 443), (416, 415, 445, 444), (415, 414, 446, 445), (414, 413, 447, 446), (413, 412, 448, 447), (412, 411, 449, 448), (411, 410, 450, 449), (410, 409, 451, 450), (409, 432, 452, 451), (432, 431, 453, 452), (428, 427, 434, 454), (429, 428, 454, 455), (430, 429, 455, 456), (431, 430, 456, 453), (478, 479, 480, 457, 458, 459, 460, 461, 462, 463, 464, 465, 466, 467, 468, 469, 470, 471, 472, 473, 474, 475, 476, 477), (413, 414, 462, 461), (420, 421, 469, 468), (428, 429, 477, 476), (412, 413, 461, 460), (419, 420, 468, 467), (429, 430, 478, 477), (426, 427, 475, 474), (411, 412, 460, 459), (418, 419, 467, 466), (430, 431, 479, 478), (425, 426, 474, 473), (410, 411, 459, 458), (417, 418, 466, 465), (424, 425, 473, 472), (409, 410, 458, 457), (416, 417, 465, 464), (423, 424, 472, 471), (432, 409, 457, 480), (415, 416, 464, 463), (422, 423, 471, 470), (431, 432, 480, 479), (414, 415, 463, 462), (421, 422, 470, 469)])
_uv = me_cylinder_002.uv_layers.new(name='UVMap')
_uv.uv.foreach_set('vector', [1.0, 0.5, 1.0, 1.0, 0.9583, 1.0, 0.9583, 0.5, 0.9583, 0.5, 0.9583, 1.0, 0.9167, 1.0, 0.9167, 0.5, 0.9167, 0.5, 0.9167, 1.0, 0.875, 1.0, 0.875, 0.5, 0.875, 0.5, 0.875, 1.0, 0.8333, 1.0, 0.8333, 0.5, 0.8333, 0.5, 0.8333, 1.0, 0.7917, 1.0, 0.7917, 0.5, 0.7917, 0.5, 0.7917, 1.0, 0.75, 1.0, 0.75, 0.5, 0.75, 0.5, 0.75, 1.0, 0.7083, 1.0, 0.7083, 0.5, 0.7083, 0.5, 0.7083, 1.0, 0.6667, 1.0, 0.6667, 0.5, 0.6667, 0.5, 0.6667, 1.0, 0.625, 1.0, 0.625, 0.5, 0.625, 0.5, 0.625, 1.0, 0.5833, 1.0, 0.5833, 0.5, 0.5833, 0.5, 0.5833, 1.0, 0.5417, 1.0, 0.5417, 0.5, 0.5417, 0.5, 0.5417, 1.0, 0.5, 1.0, 0.5, 0.5, 0.5, 0.5, 0.5, 1.0, 0.4583, 1.0, 0.4583, 0.5, 0.4583, 0.5, 0.4583, 1.0, 0.4167, 1.0, 0.4167, 0.5, 0.4167, 0.5, 0.4167, 1.0, 0.375, 1.0, 0.375, 0.5, 0.375, 0.5, 0.375, 1.0, 0.3333, 1.0, 0.3333, 0.5, 0.3333, 0.5, 0.3333, 1.0, 0.2917, 1.0, 0.2917, 0.5, 0.2917, 0.5, 0.2917, 1.0, 0.25, 1.0, 0.25, 0.5, 0.25, 0.5, 0.25, 1.0, 0.2083, 1.0, 0.2083, 0.5, 0.2083, 0.5, 0.2083, 1.0, 0.1667, 1.0, 0.1667, 0.5, 0.1667, 0.5, 0.1667, 1.0, 0.125, 1.0, 0.125, 0.5, 0.125, 0.5, 0.125, 1.0, 0.08333, 1.0, 0.08333, 0.5, 0.8333, 1.0, 0.875, 1.0, 0.875, 1.0, 0.8333, 1.0, 0.08333, 0.5, 0.08333, 1.0, 0.04167, 1.0, 0.04167, 0.5, 0.04167, 0.5, 0.04167, 1.0, -1.863e-07, 1.0, -1.863e-07, 0.5, 0.4583, 0.5, 0.4167, 0.5, 0.4167, 0.5, 0.4583, 0.5, 0.7917, 0.5, 0.75, 0.5, 0.75, 0.5, 0.7917, 0.5, 0.25, 0.5, 0.2083, 0.5, 0.2083, 0.5, 0.25, 0.5, 0.04167, 0.5, -1.863e-07, 0.5, -1.863e-07, 0.5, 0.04167, 0.5, 0.9583, 0.5, 0.9167, 0.5, 0.9167, 0.5, 0.9583, 0.5, 0.75, 0.5, 0.7083, 0.5, 0.7083, 0.5, 0.75, 0.5, 0.5417, 0.5, 0.5, 0.5, 0.5, 0.5, 0.5417, 0.5, 0.3333, 0.5, 0.2917, 0.5, 0.2917, 0.5, 0.3333, 0.5, 0.125, 0.5, 0.08333, 0.5, 0.08333, 0.5, 0.125, 0.5, 0.8333, 0.5, 0.7917, 0.5, 0.7917, 0.5, 0.8333, 0.5, 0.625, 0.5, 0.5833, 0.5, 0.5833, 0.5, 0.625, 0.5, 0.4167, 0.5, 0.375, 0.5, 0.375, 0.5, 0.4167, 0.5, 0.2083, 0.5, 0.1667, 0.5, 0.1667, 0.5, 0.2083, 0.5, 0.9167, 0.5, 0.875, 0.5, 0.875, 0.5, 0.9167, 0.5, 0.7083, 0.5, 0.6667, 0.5, 0.6667, 0.5, 0.7083, 0.5, 1.0, 0.5, 0.9583, 0.5, 0.9583, 0.5, 1.0, 0.5, 0.5, 0.5, 0.4583, 0.5, 0.4583, 0.5, 0.5, 0.5, 0.2917, 0.5, 0.25, 0.5, 0.25, 0.5, 0.2917, 0.5, 0.08333, 0.5, 0.04167, 0.5, 0.04167, 0.5, 0.08333, 0.5, 0.7917, 0.5, 0.75, 0.5, 0.75, 0.5, 0.7917, 0.5, 0.5833, 0.5, 0.5417, 0.5, 0.5417, 0.5, 0.5833, 0.5, 0.375, 0.5, 0.3333, 0.5, 0.3333, 0.5, 0.375, 0.5, 0.1667, 0.5, 0.125, 0.5, 0.125, 0.5, 0.1667, 0.5, 0.875, 0.5, 0.8333, 0.5, 0.8333, 0.5, 0.875, 0.5, 0.6667, 0.5, 0.625, 0.5, 0.625, 0.5, 0.6667, 0.5, 0.625, 0.5, 0.5833, 0.5, 0.5833, 0.5, 0.625, 0.5, 0.1667, 0.5, 0.125, 0.5, 0.125, 0.5, 0.1667, 0.5, 0.4583, 0.5, 0.4167, 0.5, 0.4167, 0.5, 0.4583, 0.5, 0.75, 0.5, 0.7083, 0.5, 0.7083, 0.5, 0.75, 0.5, 0.125, 0.5, 0.08333, 0.5, 0.08333, 0.5, 0.125, 0.5, 0.4167, 0.5, 0.375, 0.5, 0.375, 0.5, 0.4167, 0.5, 0.7083, 0.5, 0.6667, 0.5, 0.6667, 0.5, 0.7083, 0.5, 0.08333, 0.5, 0.04167, 0.5, 0.04167, 0.5, 0.08333, 0.5, 1.0, 0.5, 0.9583, 0.5, 0.9583, 0.5, 1.0, 0.5, 0.375, 0.5, 0.3333, 0.5, 0.3333, 0.5, 0.375, 0.5, 0.6667, 0.5, 0.625, 0.5, 0.625, 0.5, 0.6667, 0.5, 0.04167, 0.5, -1.863e-07, 0.5, -1.863e-07, 0.5, 0.04167, 0.5, 0.9583, 0.5, 0.9167, 0.5, 0.9167, 0.5, 0.9583, 0.5, 0.3333, 0.5, 0.2917, 0.5, 0.2917, 0.5, 0.3333, 0.5, 0.625, 0.5, 0.5833, 0.5, 0.5833, 0.5, 0.625, 0.5, 0.9167, 0.5, 0.875, 0.5, 0.875, 0.5, 0.9167, 0.5, 0.2917, 0.5, 0.25, 0.5, 0.25, 0.5, 0.2917, 0.5, 0.5833, 0.5, 0.5417, 0.5, 0.5417, 0.5, 0.5833, 0.5, 0.875, 0.5, 0.8333, 0.5, 0.8333, 0.5, 0.875, 0.5, 0.25, 0.5, 0.2083, 0.5, 0.2083, 0.5, 0.25, 0.5, 0.5417, 0.5, 0.5, 0.5, 0.5, 0.5, 0.5417, 0.5, 0.8333, 0.5, 0.7917, 0.5, 0.7917, 0.5, 0.8333, 0.5, 0.2083, 0.5, 0.1667, 0.5, 0.1667, 0.5, 0.2083, 0.5, 0.5, 0.5, 0.4583, 0.5, 0.4583, 0.5, 0.5, 0.5, 0.1667, 0.5, 0.125, 0.5, 0.125, 0.5, 0.1667, 0.5, 0.9167, 0.5, 0.875, 0.5, 0.875, 0.5, 0.9167, 0.5, 0.2917, 0.5, 0.25, 0.5, 0.25, 0.5, 0.2917, 0.5, 0.5833, 0.5, 0.5417, 0.5, 0.5417, 0.5, 0.5833, 0.5, 0.875, 0.5, 0.8333, 0.5, 0.8333, 0.5, 0.875, 0.5, 0.25, 0.5, 0.2083, 0.5, 0.2083, 0.5, 0.25, 0.5, 0.5417, 0.5, 0.5, 0.5, 0.5, 0.5, 0.5417, 0.5, 0.8333, 0.5, 0.7917, 0.5, 0.7917, 0.5, 0.8333, 0.5, 0.2083, 0.5, 0.1667, 0.5, 0.1667, 0.5, 0.2083, 0.5, 0.5, 0.5, 0.4583, 0.5, 0.4583, 0.5, 0.5, 0.5, 0.7917, 0.5, 0.75, 0.5, 0.75, 0.5, 0.7917, 0.5, 0.1667, 0.5, 0.125, 0.5, 0.125, 0.5, 0.1667, 0.5, 0.4583, 0.5, 0.4167, 0.5, 0.4167, 0.5, 0.4583, 0.5, 0.75, 0.5, 0.7083, 0.5, 0.7083, 0.5, 0.75, 0.5, 0.125, 0.5, 0.08333, 0.5, 0.08333, 0.5, 0.125, 0.5, 0.4167, 0.5, 0.375, 0.5, 0.375, 0.5, 0.4167, 0.5, 0.7083, 0.5, 0.6667, 0.5, 0.6667, 0.5, 0.7083, 0.5, 0.08333, 0.5, 0.04167, 0.5, 0.04167, 0.5, 0.08333, 0.5, 1.0, 0.5, 0.9583, 0.5, 0.9583, 0.5, 1.0, 0.5, 0.375, 0.5, 0.3333, 0.5, 0.3333, 0.5, 0.375, 0.5, 0.6667, 0.5, 0.625, 0.5, 0.625, 0.5, 0.6667, 0.5, 0.04167, 0.5, -1.863e-07, 0.5, -1.863e-07, 0.5, 0.04167, 0.5, 0.9583, 0.5, 0.9167, 0.5, 0.9167, 0.5, 0.9583, 0.5, 0.3333, 0.5, 0.2917, 0.5, 0.2917, 0.5, 0.3333, 0.5, 0.625, 0.5, 0.5833, 0.5, 0.5833, 0.5, 0.625, 0.5, 0.4583, 0.5, 0.4167, 0.5, 0.4167, 0.5, 0.4583, 0.5, 0.75, 0.5, 0.7083, 0.5, 0.7083, 0.5, 0.75, 0.5, 0.125, 0.5, 0.08333, 0.5, 0.08333, 0.5, 0.125, 0.5, 0.4167, 0.5, 0.375, 0.5, 0.375, 0.5, 0.4167, 0.5, 0.7083, 0.5, 0.6667, 0.5, 0.6667, 0.5, 0.7083, 0.5, 0.08333, 0.5, 0.04167, 0.5, 0.04167, 0.5, 0.08333, 0.5, 1.0, 0.5, 0.9583, 0.5, 0.9583, 0.5, 1.0, 0.5, 0.375, 0.5, 0.3333, 0.5, 0.3333, 0.5, 0.375, 0.5, 0.6667, 0.5, 0.625, 0.5, 0.625, 0.5, 0.6667, 0.5, 0.04167, 0.5, -1.863e-07, 0.5, -1.863e-07, 0.5, 0.04167, 0.5, 0.9583, 0.5, 0.9167, 0.5, 0.9167, 0.5, 0.9583, 0.5, 0.3333, 0.5, 0.2917, 0.5, 0.2917, 0.5, 0.3333, 0.5, 0.625, 0.5, 0.5833, 0.5, 0.5833, 0.5, 0.625, 0.5, 0.9167, 0.5, 0.875, 0.5, 0.875, 0.5, 0.9167, 0.5, 0.2917, 0.5, 0.25, 0.5, 0.25, 0.5, 0.2917, 0.5, 0.5833, 0.5, 0.5417, 0.5, 0.5417, 0.5, 0.5833, 0.5, 0.875, 0.5, 0.8333, 0.5, 0.8333, 0.5, 0.875, 0.5, 0.25, 0.5, 0.2083, 0.5, 0.2083, 0.5, 0.25, 0.5, 0.5417, 0.5, 0.5, 0.5, 0.5, 0.5, 0.5417, 0.5, 0.8333, 0.5, 0.7917, 0.5, 0.7917, 0.5, 0.8333, 0.5, 0.2083, 0.5, 0.1667, 0.5, 0.1667, 0.5, 0.2083, 0.5, 0.5, 0.5, 0.4583, 0.5, 0.4583, 0.5, 0.5, 0.5, 0.7917, 0.5, 0.75, 0.5, 0.75, 0.5, 0.7917, 0.5, 0.4583, 0.5, 0.4167, 0.5, 0.4167, 0.5, 0.4583, 0.5, 0.9167, 0.5, 0.875, 0.5, 0.875, 0.5, 0.9167, 0.5, 0.2917, 0.5, 0.25, 0.5, 0.25, 0.5, 0.2917, 0.5, 0.5833, 0.5, 0.5417, 0.5, 0.5417, 0.5, 0.5833, 0.5, 0.875, 0.5, 0.8333, 0.5, 0.8333, 0.5, 0.875, 0.5, 0.25, 0.5, 0.2083, 0.5, 0.2083, 0.5, 0.25, 0.5, 0.5417, 0.5, 0.5, 0.5, 0.5, 0.5, 0.5417, 0.5, 0.8333, 0.5, 0.7917, 0.5, 0.7917, 0.5, 0.8333, 0.5, 0.2083, 0.5, 0.1667, 0.5, 0.1667, 0.5, 0.2083, 0.5, 0.5, 0.5, 0.4583, 0.5, 0.4583, 0.5, 0.5, 0.5, 0.7917, 0.5, 0.75, 0.5, 0.75, 0.5, 0.7917, 0.5, 0.1667, 0.5, 0.125, 0.5, 0.125, 0.5, 0.1667, 0.5, 0.4583, 0.5, 0.4167, 0.5, 0.4167, 0.5, 0.4583, 0.5, 0.75, 0.5, 0.7083, 0.5, 0.7083, 0.5, 0.75, 0.5, 0.125, 0.5, 0.08333, 0.5, 0.08333, 0.5, 0.125, 0.5, 0.4167, 0.5, 0.375, 0.5, 0.375, 0.5, 0.4167, 0.5, 0.7083, 0.5, 0.6667, 0.5, 0.6667, 0.5, 0.7083, 0.5, 0.08333, 0.5, 0.04167, 0.5, 0.04167, 0.5, 0.08333, 0.5, 1.0, 0.5, 0.9583, 0.5, 0.9583, 0.5, 1.0, 0.5, 0.375, 0.5, 0.3333, 0.5, 0.3333, 0.5, 0.375, 0.5, 0.6667, 0.5, 0.625, 0.5, 0.625, 0.5, 0.6667, 0.5, 0.04167, 0.5, -1.863e-07, 0.5, -1.863e-07, 0.5, 0.04167, 0.5, 0.9583, 0.5, 0.9167, 0.5, 0.9167, 0.5, 0.9583, 0.5, 0.3333, 0.5, 0.2917, 0.5, 0.2917, 0.5, 0.3333, 0.5, 0.9167, 0.5, 0.875, 0.5, 0.875, 0.5, 0.9167, 0.5, 0.75, 0.5, 0.7083, 0.5, 0.7083, 0.5, 0.75, 0.5, 0.125, 0.5, 0.08333, 0.5, 0.08333, 0.5, 0.125, 0.5, 0.4167, 0.5, 0.375, 0.5, 0.375, 0.5, 0.4167, 0.5, 0.7083, 0.5, 0.6667, 0.5, 0.6667, 0.5, 0.7083, 0.5, 0.08333, 0.5, 0.04167, 0.5, 0.04167, 0.5, 0.08333, 0.5, 1.0, 0.5, 0.9583, 0.5, 0.9583, 0.5, 1.0, 0.5, 0.375, 0.5, 0.3333, 0.5, 0.3333, 0.5, 0.375, 0.5, 0.6667, 0.5, 0.625, 0.5, 0.625, 0.5, 0.6667, 0.5, 0.04167, 0.5, -1.863e-07, 0.5, -1.863e-07, 0.5, 0.04167, 0.5, 0.9583, 0.5, 0.9167, 0.5, 0.9167, 0.5, 0.9583, 0.5, 0.3333, 0.5, 0.2917, 0.5, 0.2917, 0.5, 0.3333, 0.5, 0.625, 0.5, 0.5833, 0.5, 0.5833, 0.5, 0.625, 0.5, 0.9167, 0.5, 0.875, 0.5, 0.875, 0.5, 0.9167, 0.5, 0.2917, 0.5, 0.25, 0.5, 0.25, 0.5, 0.2917, 0.5, 0.5833, 0.5, 0.5417, 0.5, 0.5417, 0.5, 0.5833, 0.5, 0.875, 0.5, 0.8333, 0.5, 0.8333, 0.5, 0.875, 0.5, 0.25, 0.5, 0.2083, 0.5, 0.2083, 0.5, 0.25, 0.5, 0.5417, 0.5, 0.5, 0.5, 0.5, 0.5, 0.5417, 0.5, 0.8333, 0.5, 0.7917, 0.5, 0.7917, 0.5, 0.8333, 0.5, 0.2083, 0.5, 0.1667, 0.5, 0.1667, 0.5, 0.2083, 0.5, 0.5, 0.5, 0.4583, 0.5, 0.4583, 0.5, 0.5, 0.5, 0.7917, 0.5, 0.75, 0.5, 0.75, 0.5, 0.7917, 0.5, 0.1667, 0.5, 0.125, 0.5, 0.125, 0.5, 0.1667, 0.5, 0.4583, 0.5, 0.4167, 0.5, 0.4167, 0.5, 0.4583, 0.5, 0.2917, 0.5, 0.25, 0.5, 0.25, 0.5, 0.2917, 0.5, 0.5833, 0.5, 0.5417, 0.5, 0.5417, 0.5, 0.5833, 0.5, 0.875, 0.5, 0.8333, 0.5, 0.8333, 0.5, 0.875, 0.5, 0.25, 0.5, 0.2083, 0.5, 0.2083, 0.5, 0.25, 0.5, 0.5417, 0.5, 0.5, 0.5, 0.5, 0.5, 0.5417, 0.5, 0.8333, 0.5, 0.7917, 0.5, 0.7917, 0.5, 0.8333, 0.5, 0.2083, 0.5, 0.1667, 0.5, 0.1667, 0.5, 0.2083, 0.5, 0.5, 0.5, 0.4583, 0.5, 0.4583, 0.5, 0.5, 0.5, 0.7917, 0.5, 0.75, 0.5, 0.75, 0.5, 0.7917, 0.5, 0.1667, 0.5, 0.125, 0.5, 0.125, 0.5, 0.1667, 0.5, 0.4583, 0.5, 0.4167, 0.5, 0.4167, 0.5, 0.4583, 0.5, 0.75, 0.5, 0.7083, 0.5, 0.7083, 0.5, 0.75, 0.5, 0.125, 0.5, 0.08333, 0.5, 0.08333, 0.5, 0.125, 0.5, 0.4167, 0.5, 0.375, 0.5, 0.375, 0.5, 0.4167, 0.5, 0.7083, 0.5, 0.6667, 0.5, 0.6667, 0.5, 0.7083, 0.5, 0.08333, 0.5, 0.04167, 0.5, 0.04167, 0.5, 0.08333, 0.5, 1.0, 0.5, 0.9583, 0.5, 0.9583, 0.5, 1.0, 0.5, 0.375, 0.5, 0.3333, 0.5, 0.3333, 0.5, 0.375, 0.5, 0.6667, 0.5, 0.625, 0.5, 0.625, 0.5, 0.6667, 0.5, 0.04167, 0.5, -1.863e-07, 0.5, -1.863e-07, 0.5, 0.04167, 0.5, 0.9583, 0.5, 0.9167, 0.5, 0.9167, 0.5, 0.9583, 0.5, 0.3333, 0.5, 0.2917, 0.5, 0.2917, 0.5, 0.3333, 0.5, 0.625, 0.5, 0.5833, 0.5, 0.5833, 0.5, 0.625, 0.5, 0.9167, 0.5, 0.875, 0.5, 0.875, 0.5, 0.9167, 0.5, 0.75, 0.5, 0.7083, 0.5, 0.7083, 0.5, 0.75, 0.5, 0.125, 0.5, 0.08333, 0.5, 0.08333, 0.5, 0.125, 0.5, 0.4167, 0.5, 0.375, 0.5, 0.375, 0.5, 0.4167, 0.5, 0.7083, 0.5, 0.6667, 0.5, 0.6667, 0.5, 0.7083, 0.5, 0.08333, 0.5, 0.04167, 0.5, 0.04167, 0.5, 0.08333, 0.5, 1.0, 0.5, 0.9583, 0.5, 0.9583, 0.5, 1.0, 0.5, 0.375, 0.5, 0.3333, 0.5, 0.3333, 0.5, 0.375, 0.5, 0.6667, 0.5, 0.625, 0.5, 0.625, 0.5, 0.6667, 0.5, 0.04167, 0.5, -1.863e-07, 0.5, -1.863e-07, 0.5, 0.04167, 0.5, 0.9583, 0.5, 0.9167, 0.5, 0.9167, 0.5, 0.9583, 0.5, 0.3333, 0.5, 0.2917, 0.5, 0.2917, 0.5, 0.3333, 0.5, 0.625, 0.5, 0.5833, 0.5, 0.5833, 0.5, 0.625, 0.5, 0.9167, 0.5, 0.875, 0.5, 0.875, 0.5, 0.9167, 0.5, 0.2917, 0.5, 0.25, 0.5, 0.25, 0.5, 0.2917, 0.5, 0.5833, 0.5, 0.5417, 0.5, 0.5417, 0.5, 0.5833, 0.5, 0.875, 0.5, 0.8333, 0.5, 0.8333, 0.5, 0.875, 0.5, 0.25, 0.5, 0.2083, 0.5, 0.2083, 0.5, 0.25, 0.5, 0.5417, 0.5, 0.5, 0.5, 0.5, 0.5, 0.5417, 0.5, 0.8333, 0.5, 0.7917, 0.5, 0.7917, 0.5, 0.8333, 0.5, 0.2083, 0.5, 0.1667, 0.5, 0.1667, 0.5, 0.2083, 0.5, 0.5, 0.5, 0.4583, 0.5, 0.4583, 0.5, 0.5, 0.5, 0.7917, 0.5, 0.75, 0.5, 0.75, 0.5, 0.7917, 0.5, 0.1667, 0.5, 0.125, 0.5, 0.125, 0.5, 0.1667, 0.5, 0.75, 0.5, 0.7083, 0.5, 0.7083, 0.5, 0.75, 0.5, 0.2917, 0.5, 0.25, 0.5, 0.25, 0.5, 0.2917, 0.5, 0.5833, 0.5, 0.5417, 0.5, 0.5417, 0.5, 0.5833, 0.5, 0.875, 0.5, 0.8333, 0.5, 0.8333, 0.5, 0.875, 0.5, 0.25, 0.5, 0.2083, 0.5, 0.2083, 0.5, 0.25, 0.5, 0.5417, 0.5, 0.5, 0.5, 0.5, 0.5, 0.5417, 0.5, 0.8333, 0.5, 0.7917, 0.5, 0.7917, 0.5, 0.8333, 0.5, 0.2083, 0.5, 0.1667, 0.5, 0.1667, 0.5, 0.2083, 0.5, 0.5, 0.5, 0.4583, 0.5, 0.4583, 0.5, 0.5, 0.5, 0.7917, 0.5, 0.75, 0.5, 0.75, 0.5, 0.7917, 0.5, 0.1667, 0.5, 0.125, 0.5, 0.125, 0.5, 0.1667, 0.5, 0.4583, 0.5, 0.4167, 0.5, 0.4167, 0.5, 0.4583, 0.5, 0.75, 0.5, 0.7083, 0.5, 0.7083, 0.5, 0.75, 0.5, 0.125, 0.5, 0.08333, 0.5, 0.08333, 0.5, 0.125, 0.5, 0.4167, 0.5, 0.375, 0.5, 0.375, 0.5, 0.4167, 0.5, 0.7083, 0.5, 0.6667, 0.5, 0.6667, 0.5, 0.7083, 0.5, 0.08333, 0.5, 0.04167, 0.5, 0.04167, 0.5, 0.08333, 0.5, 1.0, 0.5, 0.9583, 0.5, 0.9583, 0.5, 1.0, 0.5, 0.375, 0.5, 0.3333, 0.5, 0.3333, 0.5, 0.375, 0.5, 0.6667, 0.5, 0.625, 0.5, 0.625, 0.5, 0.6667, 0.5, 0.04167, 0.5, -1.863e-07, 0.5, -1.863e-07, 0.5, 0.04167, 0.5, 0.9583, 0.5, 0.9167, 0.5, 0.9167, 0.5, 0.9583, 0.5, 0.3333, 0.5, 0.2917, 0.5, 0.2917, 0.5, 0.3333, 0.5, 0.625, 0.5, 0.5833, 0.5, 0.5833, 0.5, 0.625, 0.5, 0.2917, 0.5, 0.25, 0.5, 0.25, 0.5, 0.2917, 0.5, 0.125, 0.5, 0.08333, 0.5, 0.08333, 0.5, 0.125, 0.5, 0.4167, 0.5, 0.375, 0.5, 0.375, 0.5, 0.4167, 0.5, 0.7083, 0.5, 0.6667, 0.5, 0.6667, 0.5, 0.7083, 0.5, 0.08333, 0.5, 0.04167, 0.5, 0.04167, 0.5, 0.08333, 0.5, 1.0, 0.5, 0.9583, 0.5, 0.9583, 0.5, 1.0, 0.5, 0.375, 0.5, 0.3333, 0.5, 0.3333, 0.5, 0.375, 0.5, 0.6667, 0.5, 0.625, 0.5, 0.625, 0.5, 0.6667, 0.5, 0.04167, 0.5, -1.863e-07, 0.5, -1.863e-07, 0.5, 0.04167, 0.5, 0.9583, 0.5, 0.9167, 0.5, 0.9167, 0.5, 0.9583, 0.5, 0.3333, 0.5, 0.2917, 0.5, 0.2917, 0.5, 0.3333, 0.5, 0.625, 0.5, 0.5833, 0.5, 0.5833, 0.5, 0.625, 0.5, 0.9167, 0.5, 0.875, 0.5, 0.875, 0.5, 0.9167, 0.5, 0.2917, 0.5, 0.25, 0.5, 0.25, 0.5, 0.2917, 0.5, 0.5833, 0.5, 0.5417, 0.5, 0.5417, 0.5, 0.5833, 0.5, 0.875, 0.5, 0.8333, 0.5, 0.8333, 0.5, 0.875, 0.5, 0.25, 0.5, 0.2083, 0.5, 0.2083, 0.5, 0.25, 0.5, 0.5417, 0.5, 0.5, 0.5, 0.5, 0.5, 0.5417, 0.5, 0.8333, 0.5, 0.7917, 0.5, 0.7917, 0.5, 0.8333, 0.5, 0.2083, 0.5, 0.1667, 0.5, 0.1667, 0.5, 0.2083, 0.5, 0.5, 0.5, 0.4583, 0.5, 0.4583, 0.5, 0.5, 0.5, 0.7917, 0.5, 0.75, 0.5, 0.75, 0.5, 0.7917, 0.5, 0.1667, 0.5, 0.125, 0.5, 0.125, 0.5, 0.1667, 0.5, 0.4583, 0.5, 0.4167, 0.5, 0.4167, 0.5, 0.4583, 0.5, 0.75, 0.5, 0.7083, 0.5, 0.7083, 0.5, 0.75, 0.5, 0.5833, 0.5, 0.5417, 0.5, 0.5417, 0.5, 0.5833, 0.5, 0.875, 0.5, 0.8333, 0.5, 0.8333, 0.5, 0.875, 0.5, 0.25, 0.5, 0.2083, 0.5, 0.2083, 0.5, 0.25, 0.5, 0.5417, 0.5, 0.5, 0.5, 0.5, 0.5, 0.5417, 0.5, 0.8333, 0.5, 0.7917, 0.5, 0.7917, 0.5, 0.8333, 0.5, 0.2083, 0.5, 0.1667, 0.5, 0.1667, 0.5, 0.2083, 0.5, 0.5, 0.5, 0.4583, 0.5, 0.4583, 0.5, 0.5, 0.5, 0.7917, 0.5, 0.75, 0.5, 0.75, 0.5, 0.7917, 0.5, 0.1667, 0.5, 0.125, 0.5, 0.125, 0.5, 0.1667, 0.5, 0.4583, 0.5, 0.4167, 0.5, 0.4167, 0.5, 0.4583, 0.5, 0.75, 0.5, 0.7083, 0.5, 0.7083, 0.5, 0.75, 0.5, 0.125, 0.5, 0.08333, 0.5, 0.08333, 0.5, 0.125, 0.5, 0.4167, 0.5, 0.375, 0.5, 0.375, 0.5, 0.4167, 0.5, 0.7083, 0.5, 0.6667, 0.5, 0.6667, 0.5, 0.7083, 0.5, 0.08333, 0.5, 0.04167, 0.5, 0.04167, 0.5, 0.08333, 0.5, 1.0, 0.5, 0.9583, 0.5, 0.9583, 0.5, 1.0, 0.5, 0.375, 0.5, 0.3333, 0.5, 0.3333, 0.5, 0.375, 0.5, 0.6667, 0.5, 0.625, 0.5, 0.625, 0.5, 0.6667, 0.5, 0.04167, 0.5, -1.863e-07, 0.5, -1.863e-07, 0.5, 0.04167, 0.5, 0.9583, 0.5, 0.9167, 0.5, 0.9167, 0.5, 0.9583, 0.5, 0.3333, 0.5, 0.2917, 0.5, 0.2917, 0.5, 0.3333, 0.5, 0.625, 0.5, 0.5833, 0.5, 0.5833, 0.5, 0.625, 0.5, 0.9167, 0.5, 0.875, 0.5, 0.875, 0.5, 0.9167, 0.5, 0.5833, 0.5, 0.5417, 0.5, 0.5417, 0.5, 0.5833, 0.5, 0.125, 0.5, 0.08333, 0.5, 0.08333, 0.5, 0.125, 0.5, 0.4167, 0.5, 0.375, 0.5, 0.375, 0.5, 0.4167, 0.5, 0.7083, 0.5, 0.6667, 0.5, 0.6667, 0.5, 0.7083, 0.5, 0.08333, 0.5, 0.04167, 0.5, 0.04167, 0.5, 0.08333, 0.5, 1.0, 0.5, 0.9583, 0.5, 0.9583, 0.5, 1.0, 0.5, 0.375, 0.5, 0.3333, 0.5, 0.3333, 0.5, 0.375, 0.5, 0.6667, 0.5, 0.625, 0.5, 0.625, 0.5, 0.6667, 0.5, 0.04167, 0.5, -1.863e-07, 0.5, -1.863e-07, 0.5, 0.04167, 0.5, 0.9583, 0.5, 0.9167, 0.5, 0.9167, 0.5, 0.9583, 0.5, 0.3333, 0.5, 0.2917, 0.5, 0.2917, 0.5, 0.3333, 0.5, 0.625, 0.5, 0.5833, 0.5, 0.5833, 0.5, 0.625, 0.5, 0.9167, 0.5, 0.875, 0.5, 0.875, 0.5, 0.9167, 0.5, 0.2917, 0.5, 0.25, 0.5, 0.25, 0.5, 0.2917, 0.5, 0.5833, 0.5, 0.5417, 0.5, 0.5417, 0.5, 0.5833, 0.5, 0.875, 0.5, 0.8333, 0.5, 0.8333, 0.5, 0.875, 0.5, 0.25, 0.5, 0.2083, 0.5, 0.2083, 0.5, 0.25, 0.5, 0.5417, 0.5, 0.5, 0.5, 0.5, 0.5, 0.5417, 0.5, 0.8333, 0.5, 0.7917, 0.5, 0.7917, 0.5, 0.8333, 0.5, 0.2083, 0.5, 0.1667, 0.5, 0.1667, 0.5, 0.2083, 0.5, 0.5, 0.5, 0.4583, 0.5, 0.4583, 0.5, 0.5, 0.5, 0.7917, 0.5, 0.75, 0.5, 0.75, 0.5, 0.7917, 0.5, 0.1667, 0.5, 0.125, 0.5, 0.125, 0.5, 0.1667, 0.5, 0.4583, 0.5, 0.4167, 0.5, 0.4167, 0.5, 0.4583, 0.5, 0.125, 0.5, 0.08333, 0.5, 0.125, 0.5, 0.875, 0.5, 0.8333, 0.5, 0.8333, 0.5, 0.875, 0.5, 0.25, 0.5, 0.2083, 0.5, 0.2083, 0.5, 0.25, 0.5, 0.5417, 0.5, 0.5, 0.5, 0.5, 0.5, 0.5417, 0.5, 0.8333, 0.5, 0.7917, 0.5, 0.7917, 0.5, 0.8333, 0.5, 0.2083, 0.5, 0.1667, 0.5, 0.1667, 0.5, 0.2083, 0.5, 0.5, 0.5, 0.4583, 0.5, 0.4583, 0.5, 0.5, 0.5, 0.7917, 0.5, 0.75, 0.5, 0.75, 0.5, 0.7917, 0.5, 0.1667, 0.5, 0.125, 0.5, 0.125, 0.5, 0.1667, 0.5, 0.4583, 0.5, 0.4167, 0.5, 0.4167, 0.5, 0.4583, 0.5, 0.75, 0.5, 0.7083, 0.5, 0.7083, 0.5, 0.75, 0.5, 0.125, 0.5, 0.08333, 0.5, 0.08333, 0.5, 0.125, 0.5, 0.4167, 0.5, 0.375, 0.5, 0.375, 0.5, 0.4167, 0.5, 0.7083, 0.5, 0.6667, 0.5, 0.6667, 0.5, 0.7083, 0.5, 0.08333, 0.5, 0.04167, 0.5, 0.04167, 0.5, 0.08333, 0.5, 1.0, 0.5, 0.9583, 0.5, 0.9583, 0.5, 1.0, 0.5, 0.375, 0.5, 0.3333, 0.5, 0.3333, 0.5, 0.375, 0.5, 0.6667, 0.5, 0.625, 0.5, 0.625, 0.5, 0.6667, 0.5, 0.04167, 0.5, -1.863e-07, 0.5, -1.863e-07, 0.5, 0.04167, 0.5, 0.9583, 0.5, 0.9167, 0.5, 0.9167, 0.5, 0.9583, 0.5, 0.3333, 0.5, 0.2917, 0.5, 0.2917, 0.5, 0.3333, 0.5, 0.625, 0.5, 0.5833, 0.5, 0.5833, 0.5, 0.625, 0.5, 0.9167, 0.5, 0.875, 0.5, 0.875, 0.5, 0.9167, 0.5, 0.2917, 0.5, 0.25, 0.5, 0.25, 0.5, 0.2917, 0.5, 0.5417, 1.0, 0.5833, 1.0, 0.5833, 1.0, 0.5417, 1.0, 0.4167, 0.5, 0.375, 0.5, 0.4167, 0.5, 0.7083, 0.5, 0.6667, 0.5, 0.7083, 0.5, 0.08333, 0.5, 0.04167, 0.5, 0.08333, 0.5, 1.0, 0.5, 0.9583, 0.5, 1.0, 0.5, 0.375, 0.5, 0.3333, 0.5, 0.375, 0.5, 0.6667, 0.5, 0.625, 0.5, 0.6667, 0.5, 0.04167, 0.5, -1.863e-07, 0.5, 0.04167, 0.5, 0.9583, 0.5, 0.9167, 0.5, 0.9583, 0.5, 0.3333, 0.5, 0.2917, 0.5, 0.3333, 0.5, 0.625, 0.5, 0.5833, 0.5, 0.625, 0.5, 0.9167, 0.5, 0.875, 0.5, 0.9167, 0.5, 0.2917, 0.5, 0.25, 0.5, 0.2917, 0.5, 0.5833, 0.5, 0.5417, 0.5, 0.5833, 0.5, 0.875, 0.5, 0.8333, 0.5, 0.875, 0.5, 0.25, 0.5, 0.2083, 0.5, 0.25, 0.5, 0.5417, 0.5, 0.5, 0.5, 0.5417, 0.5, 0.8333, 0.5, 0.7917, 0.5, 0.8333, 0.5, 0.2083, 0.5, 0.1667, 0.5, 0.2083, 0.5, 0.5, 0.5, 0.4583, 0.5, 0.5, 0.5, 0.7917, 0.5, 0.75, 0.5, 0.7917, 0.5, 0.1667, 0.5, 0.125, 0.5, 0.1667, 0.5, 0.4583, 0.5, 0.4167, 0.5, 0.4583, 0.5, 0.75, 0.5, 0.7083, 0.5, 0.75, 0.5, 0.75, 1.0, 0.7917, 1.0, 0.7917, 1.0, 0.75, 1.0, 0.04167, 1.0, 0.08333, 1.0, 0.08333, 1.0, 0.04167, 1.0, 0.25, 1.0, 0.2917, 1.0, 0.2917, 1.0, 0.25, 1.0, 0.4583, 1.0, 0.5, 1.0, 0.5, 1.0, 0.4583, 1.0, 0.9583, 1.0, 1.0, 1.0, 1.0, 1.0, 0.9583, 1.0, 0.6667, 1.0, 0.7083, 1.0, 0.7083, 1.0, 0.6667, 1.0, 0.875, 1.0, 0.9167, 1.0, 0.9167, 1.0, 0.875, 1.0, 0.1667, 1.0, 0.2083, 1.0, 0.2083, 1.0, 0.1667, 1.0, 0.375, 1.0, 0.4167, 1.0, 0.4167, 1.0, 0.375, 1.0, 0.5833, 1.0, 0.625, 1.0, 0.625, 1.0, 0.5833, 1.0, 0.7917, 1.0, 0.8333, 1.0, 0.8333, 1.0, 0.7917, 1.0, 0.08333, 1.0, 0.125, 1.0, 0.125, 1.0, 0.08333, 1.0, 0.2917, 1.0, 0.3333, 1.0, 0.3333, 1.0, 0.2917, 1.0, 0.5, 1.0, 0.5417, 1.0, 0.5417, 1.0, 0.5, 1.0, 0.7083, 1.0, 0.75, 1.0, 0.75, 1.0, 0.7083, 1.0, 0.9167, 1.0, 0.9583, 1.0, 0.9583, 1.0, 0.9167, 1.0, -1.863e-07, 1.0, 0.04167, 1.0, 0.04167, 1.0, -1.863e-07, 1.0, 0.2083, 1.0, 0.25, 1.0, 0.25, 1.0, 0.2083, 1.0, 0.4167, 1.0, 0.4583, 1.0, 0.4583, 1.0, 0.4167, 1.0, 0.625, 1.0, 0.6667, 1.0, 0.6667, 1.0, 0.625, 1.0, 0.08333, 1.0, 0.125, 1.0, 0.125, 1.0, 0.08333, 1.0, 0.3333, 1.0, 0.375, 1.0, 0.375, 1.0, 0.3333, 1.0, 0.125, 1.0, 0.1667, 1.0, 0.1667, 1.0, 0.125, 1.0, 0.375, 1.0, 0.4167, 1.0, 0.4167, 1.0, 0.375, 1.0, 0.7083, 1.0, 0.75, 1.0, 0.75, 1.0, 0.7083, 1.0, 0.4167, 1.0, 0.4583, 1.0, 0.4583, 1.0, 0.4167, 1.0, 0.125, 1.0, 0.1667, 1.0, 0.1667, 1.0, 0.125, 1.0, 0.75, 1.0, 0.7917, 1.0, 0.7917, 1.0, 0.75, 1.0, 0.4583, 1.0, 0.5, 1.0, 0.5, 1.0, 0.4583, 1.0, 0.1667, 1.0, 0.2083, 1.0, 0.2083, 1.0, 0.1667, 1.0, 0.7917, 1.0, 0.8333, 1.0, 0.8333, 1.0, 0.7917, 1.0, 0.5, 1.0, 0.5417, 1.0, 0.5417, 1.0, 0.5, 1.0, 0.2083, 1.0, 0.25, 1.0, 0.25, 1.0, 0.2083, 1.0, 0.8333, 1.0, 0.875, 1.0, 0.875, 1.0, 0.8333, 1.0, 0.5417, 1.0, 0.5833, 1.0, 0.5833, 1.0, 0.5417, 1.0, 0.25, 1.0, 0.2917, 1.0, 0.2917, 1.0, 0.25, 1.0, 0.875, 1.0, 0.9167, 1.0, 0.9167, 1.0, 0.875, 1.0, 0.5833, 1.0, 0.625, 1.0, 0.625, 1.0, 0.5833, 1.0, 0.2917, 1.0, 0.3333, 1.0, 0.3333, 1.0, 0.2917, 1.0, 0.9167, 1.0, 0.9583, 1.0, 0.9583, 1.0, 0.9167, 1.0, -1.863e-07, 1.0, 0.04167, 1.0, 0.04167, 1.0, -1.863e-07, 1.0, 0.625, 1.0, 0.6667, 1.0, 0.6667, 1.0, 0.625, 1.0, 0.3333, 1.0, 0.375, 1.0, 0.375, 1.0, 0.3333, 1.0, 0.9583, 1.0, 1.0, 1.0, 1.0, 1.0, 0.9583, 1.0, 0.04167, 1.0, 0.08333, 1.0, 0.08333, 1.0, 0.04167, 1.0, 0.6667, 1.0, 0.7083, 1.0, 0.7083, 1.0, 0.6667, 1.0, 0.375, 1.0, 0.4167, 1.0, 0.4167, 1.0, 0.375, 1.0, 0.4402, 0.3598, 0.4053, 0.4053, 0.4053, 0.4053, 0.4402, 0.3598, 0.6667, 1.0, 0.7083, 1.0, 0.7083, 1.0, 0.6667, 1.0, 0.8333, 1.0, 0.875, 1.0, 0.875, 1.0, 0.8333, 1.0, 0.04167, 1.0, 0.08333, 1.0, 0.08333, 1.0, 0.04167, 1.0, 0.3333, 1.0, 0.375, 1.0, 0.375, 1.0, 0.3333, 1.0, 0.625, 1.0, 0.6667, 1.0, 0.6667, 1.0, 0.625, 1.0, 0.875, 1.0, 0.9167, 1.0, 0.9167, 1.0, 0.875, 1.0, -1.863e-07, 1.0, 0.04167, 1.0, 0.04167, 1.0, -1.863e-07, 1.0, 0.2917, 1.0, 0.3333, 1.0, 0.3333, 1.0, 0.2917, 1.0, 0.5833, 1.0, 0.625, 1.0, 0.625, 1.0, 0.5833, 1.0, 0.9167, 1.0, 0.9583, 1.0, 0.9583, 1.0, 0.9167, 1.0, 0.25, 1.0, 0.2917, 1.0, 0.2917, 1.0, 0.25, 1.0, 0.5417, 1.0, 0.5833, 1.0, 0.5833, 1.0, 0.5417, 1.0, 0.9583, 1.0, 1.0, 1.0, 1.0, 1.0, 0.9583, 1.0, 0.2083, 1.0, 0.25, 1.0, 0.25, 1.0, 0.2083, 1.0, 0.5, 1.0, 0.5417, 1.0, 0.5417, 1.0, 0.5, 1.0, 0.7917, 1.0, 0.8333, 1.0, 0.8333, 1.0, 0.7917, 1.0, 0.1667, 1.0, 0.2083, 1.0, 0.2083, 1.0, 0.1667, 1.0, 0.4583, 1.0, 0.5, 1.0, 0.5, 1.0, 0.4583, 1.0, 0.75, 1.0, 0.7917, 1.0, 0.7917, 1.0, 0.75, 1.0, 0.125, 1.0, 0.1667, 1.0, 0.1667, 1.0, 0.125, 1.0, 0.4167, 1.0, 0.4583, 1.0, 0.4583, 1.0, 0.4167, 1.0, 0.7083, 1.0, 0.75, 1.0, 0.75, 1.0, 0.7083, 1.0, 0.08333, 1.0, 0.125, 1.0, 0.125, 1.0, 0.08333, 1.0, 0.4402, 0.3598, 0.4621, 0.3068, 0.4818, 0.3121, 0.4578, 0.37, 0.4621, 0.3068, 0.4696, 0.25, 0.49, 0.25, 0.4818, 0.3121, 0.4696, 0.25, 0.4621, 0.1932, 0.4818, 0.1879, 0.49, 0.25, 0.4621, 0.1932, 0.4402, 0.1402, 0.4578, 0.13, 0.4818, 0.1879, 0.4402, 0.1402, 0.4053, 0.09471, 0.4197, 0.08029, 0.4578, 0.13, 0.4053, 0.09471, 0.3598, 0.05981, 0.37, 0.04215, 0.4197, 0.08029, 0.3598, 0.05981, 0.3068, 0.03787, 0.3121, 0.01818, 0.37, 0.04215, 0.3068, 0.03787, 0.25, 0.03038, 0.25, 0.01, 0.3121, 0.01818, 0.25, 0.03038, 0.1932, 0.03787, 0.1879, 0.01818, 0.25, 0.01, 0.1932, 0.03787, 0.1402, 0.05981, 0.13, 0.04215, 0.1879, 0.01818, 0.1402, 0.05981, 0.09471, 0.09471, 0.08029, 0.08029, 0.13, 0.04215, 0.09471, 0.09471, 0.05981, 0.1402, 0.04215, 0.13, 0.08029, 0.08029, 0.05981, 0.1402, 0.03787, 0.1932, 0.01818, 0.1879, 0.04215, 0.13, 0.03787, 0.1932, 0.03038, 0.25, 0.01, 0.25, 0.01818, 0.1879, 0.03038, 0.25, 0.03787, 0.3068, 0.01818, 0.3121, 0.01, 0.25, 0.03787, 0.3068, 0.05981, 0.3598, 0.04215, 0.37, 0.01818, 0.3121, 0.05981, 0.3598, 0.09471, 0.4053, 0.08029, 0.4197, 0.04215, 0.37, 0.09471, 0.4053, 0.1402, 0.4402, 0.13, 0.4578, 0.08029, 0.4197, 0.1402, 0.4402, 0.1932, 0.4621, 0.1879, 0.4818, 0.13, 0.4578, 0.1932, 0.4621, 0.25, 0.4696, 0.25, 0.49, 0.1879, 0.4818, 0.4053, 0.4053, 0.4402, 0.3598, 0.4578, 0.37, 0.4197, 0.4197, 0.3598, 0.4402, 0.4053, 0.4053, 0.4197, 0.4197, 0.37, 0.4578, 0.3068, 0.4621, 0.3598, 0.4402, 0.37, 0.4578, 0.3121, 0.4818, 0.25, 0.4696, 0.3068, 0.4621, 0.3121, 0.4818, 0.25, 0.49, 0.3068, 0.4621, 0.25, 0.4696, 0.1932, 0.4621, 0.1402, 0.4402, 0.09471, 0.4053, 0.05981, 0.3598, 0.03787, 0.3068, 0.03038, 0.25, 0.03787, 0.1932, 0.05981, 0.1402, 0.09471, 0.09471, 0.1402, 0.05981, 0.1932, 0.03787, 0.25, 0.03038, 0.3068, 0.03787, 0.3598, 0.05981, 0.4053, 0.09471, 0.4402, 0.1402, 0.4621, 0.1932, 0.4696, 0.25, 0.4621, 0.3068, 0.4402, 0.3598, 0.4053, 0.4053, 0.3598, 0.4402, 0.03038, 0.25, 0.03787, 0.1932, 0.03787, 0.1932, 0.03038, 0.25, 0.3068, 0.03787, 0.3598, 0.05981, 0.3598, 0.05981, 0.3068, 0.03787, 0.4053, 0.4053, 0.3598, 0.4402, 0.3598, 0.4402, 0.4053, 0.4053, 0.03787, 0.3068, 0.03038, 0.25, 0.03038, 0.25, 0.03787, 0.3068, 0.25, 0.03038, 0.3068, 0.03787, 0.3068, 0.03787, 0.25, 0.03038, 0.3598, 0.4402, 0.3068, 0.4621, 0.3068, 0.4621, 0.3598, 0.4402, 0.4621, 0.3068, 0.4402, 0.3598, 0.4402, 0.3598, 0.4621, 0.3068, 0.05981, 0.3598, 0.03787, 0.3068, 0.03787, 0.3068, 0.05981, 0.3598, 0.1932, 0.03787, 0.25, 0.03038, 0.25, 0.03038, 0.1932, 0.03787, 0.3068, 0.4621, 0.25, 0.4696, 0.25, 0.4696, 0.3068, 0.4621, 0.4696, 0.25, 0.4621, 0.3068, 0.4621, 0.3068, 0.4696, 0.25, 0.09471, 0.4053, 0.05981, 0.3598, 0.05981, 0.3598, 0.09471, 0.4053, 0.1402, 0.05981, 0.1932, 0.03787, 0.1932, 0.03787, 0.1402, 0.05981, 0.4621, 0.1932, 0.4696, 0.25, 0.4696, 0.25, 0.4621, 0.1932, 0.1402, 0.4402, 0.09471, 0.4053, 0.09471, 0.4053, 0.1402, 0.4402, 0.09471, 0.09471, 0.1402, 0.05981, 0.1402, 0.05981, 0.09471, 0.09471, 0.4402, 0.1402, 0.4621, 0.1932, 0.4621, 0.1932, 0.4402, 0.1402, 0.1932, 0.4621, 0.1402, 0.4402, 0.1402, 0.4402, 0.1932, 0.4621, 0.05981, 0.1402, 0.09471, 0.09471, 0.09471, 0.09471, 0.05981, 0.1402, 0.4053, 0.09471, 0.4402, 0.1402, 0.4402, 0.1402, 0.4053, 0.09471, 0.25, 0.4696, 0.1932, 0.4621, 0.1932, 0.4621, 0.25, 0.4696, 0.03787, 0.1932, 0.05981, 0.1402, 0.05981, 0.1402, 0.03787, 0.1932, 0.3598, 0.05981, 0.4053, 0.09471, 0.4053, 0.09471, 0.3598, 0.05981])
me_cylinder_002.use_remesh_preserve_volume = False
me_cylinder_002.use_remesh_preserve_attributes = False
me_cylinder_002.use_mirror_vertex_groups = False
me_cylinder_002.update()

# ---- objects
ob_fins = bpy.data.objects.new('Fins', me_cube_007)
ob_body = bpy.data.objects.new('Body', me_cylinder_002)

# ---- transforms, parenting, visibility, modifiers, constraints
ob_fins.location = (0.0, 1.149e-07, 2.872e-08)
ob_fins.rotation_euler = (-1.344e-07, -1.571, 0.0)
ob_fins.scale = (-0.001188, 0.1697, 0.1697)
ob_fins.lineart.crease_threshold = 0.0
ob_body.location = (0.0, 0.0, 0.0)
ob_body.rotation_euler = (-1.571, -2.22e-16, 2.22e-16)
ob_body.scale = (0.1265, 0.1265, 0.1265)
ob_body.lineart.crease_threshold = 0.0

# ---- collection membership
col_collection.objects.link(ob_fins)
col_collection.objects.link(ob_body)

# ---- scene / render settings (as saved in the file)
scene.frame_start = 1; scene.frame_end = 250; scene.frame_set(1)
scene.render.engine = 'BLENDER_EEVEE_NEXT'
scene.cycles.use_denoising = False
scene.cycles.samples = 128
scene.cycles.sampling_pattern = 'TABULATED_SOBOL'
scene.cycles.use_adaptive_sampling = False
scene.cycles.use_light_tree = False
scene.view_settings.view_transform = 'Filmic'
bpy.context.view_layer.update()

# ---- added for rendering (the .blend has no active camera and no usable light): camera, sun
cam_auto = bpy.data.cameras.new('AutoCamera')
cam_auto.lens = 50.0
cam_auto.sensor_width = 36.0
cam_auto.clip_end = 1000.0
ob_auto_camera = bpy.data.objects.new('AutoCamera', cam_auto)
scene.collection.objects.link(ob_auto_camera)
ob_auto_camera.location = (4.59729, -5.50293, 3.67783)
ob_auto_camera.rotation_euler = (1.09748, -7.21219e-08, 0.694738)
scene.camera = ob_auto_camera
light_auto_sun = bpy.data.lights.new('AutoSun', 'SUN')
light_auto_sun.energy = 3.0
light_auto_sun.angle = 0.0523599
ob_auto_sun = bpy.data.objects.new('AutoSun', light_auto_sun)
scene.collection.objects.link(ob_auto_sun)
ob_auto_sun.rotation_euler = (0.872665, 0.174533, 0.523599)
bpy.context.view_layer.update()
